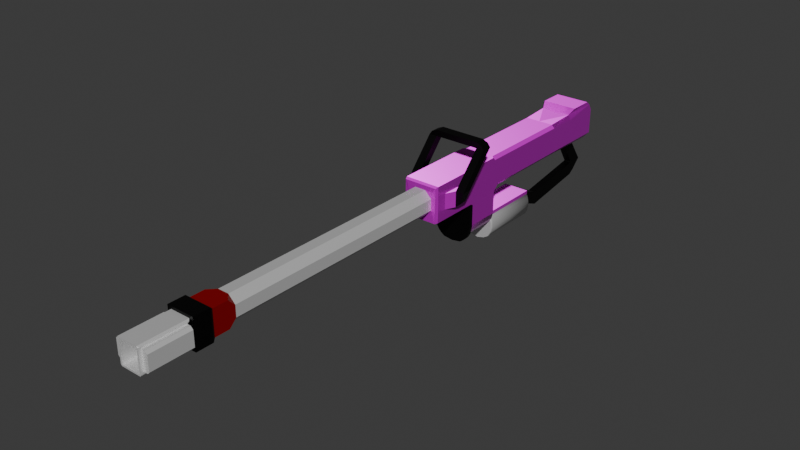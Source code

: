 # Source: gun.blend  (saved by Blender 4.0.36; exported with 4.5.12 LTS)
import bpy
from mathutils import Matrix  # noqa: F401  (used for matrix-valued properties, if any)

bpy.ops.wm.read_factory_settings(use_empty=True)
scene = bpy.context.scene
scene.name = 'Scene'

# ---- collections
col_collection = bpy.data.collections.new('Collection'); scene.collection.children.link(col_collection)

# ---- images (referenced by path relative to the original .blend; pixels are not part of the script)
import os
ASSET_DIR = os.environ.get("B2B_ASSET_DIR", "")  # directory of the original .blend (textures are referenced by path, not embedded)
HERE = os.path.dirname(os.path.abspath(__file__))  # packed textures are extracted next to this script under _unpacked/

def load_image(name, relpath, width, height, colorspace="sRGB"):
    """Load a texture the original file referenced (path relative to the .blend, or extracted next to this script)."""
    p = next((c for c in (os.path.join(HERE, relpath), os.path.join(ASSET_DIR, relpath)) if relpath and os.path.exists(c)), "")
    if p:
        img = bpy.data.images.load(p, check_existing=True)
        img.name = name
    else:  # same state as the original file: an image datablock whose file is absent (Cycles renders it pink)
        img = bpy.data.images.new(name, width, height)
        img.source = "FILE"
        img.filepath = "//" + (relpath or name)
    img.colorspace_settings.name = colorspace
    return img
img_jsp_v1_height_png = load_image('JSp_v1_height.png', 'JSp_v1_height.png', 1024, 1024, 'Non-Color')
img_jsp_v1_basecolor_png = load_image('JSp_v1_basecolor.png', 'JSp_v1_basecolor.png', 1024, 1024, 'sRGB')
img_jsp_v1_metallic_png = load_image('JSp_v1_metallic.png', 'JSp_v1_metallic.png', 1024, 1024, 'Non-Color')
img_jsp_v1_roughness_png = load_image('JSp_v1_roughness.png', 'JSp_v1_roughness.png', 1024, 1024, 'Non-Color')
img_jsp_v1_normal_png = load_image('JSp_v1_normal.png', 'JSp_v1_normal.png', 1024, 1024, 'Non-Color')
img_jsp_v1_emissive_png = load_image('JSp_v1_emissive.png', 'JSp_v1_emissive.png', 1024, 1024, 'sRGB')

# ---- materials (node trees are filled in below, after node groups)
mat_green = bpy.data.materials.new('green')
mat_green.use_transparent_shadow = False
mat_material = bpy.data.materials.new('Material')
mat_material.alpha_threshold = 0.0
mat_material.use_transparent_shadow = False
mat_material.roughness = 0.5
mat_material.line_color = (0.0, 0.0, 0.0, 1.0)
mat_black = bpy.data.materials.new('black')
mat_black.alpha_threshold = 0.0
mat_black.use_transparent_shadow = False
mat_black.roughness = 0.5
mat_black.line_color = (0.0, 0.0, 0.0, 1.0)
mat_red = bpy.data.materials.new('red')
mat_red.alpha_threshold = 0.0
mat_red.use_transparent_shadow = False
mat_red.roughness = 0.5
mat_red.line_color = (0.0, 0.0, 0.0, 1.0)

# ---- material node trees
mat_green.use_nodes = True; mat_green.node_tree.nodes.clear()
_N = mat_green.node_tree.nodes; _L = mat_green.node_tree.links
n0 = _N.new('ShaderNodeOutputMaterial'); n0.name = '매테리얼 출력'; n0.location = (300, 300)
n1 = _N.new('ShaderNodeBsdfPrincipled'); n1.name = '프린시플드 BSDF'; n1.location = (10, 300)
n1.inputs[3].default_value = 1.45
n2 = _N.new('ShaderNodeTexImage'); n2.name = '이미지 텍스처'; n2.location = (88, -1440)
n2.label = 'Displacement'
n2.image = img_jsp_v1_height_png
n3 = _N.new('ShaderNodeDisplacement'); n3.name = '변위'; n3.location = (110, -400)
n3.inputs[2].default_value = 1.0
n4 = _N.new('ShaderNodeTexImage'); n4.name = '이미지 텍스처.001'; n4.location = (88, -40)
n4.label = 'Base Color'
n4.image = img_jsp_v1_basecolor_png
n5 = _N.new('ShaderNodeTexImage'); n5.name = '이미지 텍스처.002'; n5.location = (88, -320)
n5.label = 'Metallic'
n5.image = img_jsp_v1_metallic_png
n6 = _N.new('ShaderNodeTexImage'); n6.name = '이미지 텍스처.003'; n6.location = (88, -600)
n6.label = 'Roughness'
n6.image = img_jsp_v1_roughness_png
n7 = _N.new('ShaderNodeTexImage'); n7.name = '이미지 텍스처.004'; n7.location = (88, -880)
n7.label = 'Normal'
n7.image = img_jsp_v1_normal_png
n8 = _N.new('ShaderNodeNormalMap'); n8.name = '노멀 맵'; n8.location = (-240, -340)
n9 = _N.new('ShaderNodeTexImage'); n9.name = '이미지 텍스처.005'; n9.location = (88, -1160)
n9.label = 'Emission Color'
n9.image = img_jsp_v1_emissive_png
n10 = _N.new('ShaderNodeMapping'); n10.name = '맵핑'; n10.location = (230, -40)
n11 = _N.new('NodeReroute'); n11.name = '경로 변경'; n11.location = (38, -831)
n11.width = 16
n11.socket_idname = 'NodeSocketVector'
n12 = _N.new('ShaderNodeTexCoord'); n12.name = '텍스처 좌표'; n12.location = (30, -40)
n13 = _N.new('NodeFrame'); n13.name = '프레임'; n13.location = (-1270, 340)
n13.label = 'Mapping'
n13.width = 400
n14 = _N.new('NodeFrame'); n14.name = '프레임.001'; n14.location = (-628, 540)
n14.label = 'Textures'
n14.width = 358
n2.parent = n14
n4.parent = n14
n5.parent = n14
n6.parent = n14
n7.parent = n14
n9.parent = n14
n10.parent = n13
n11.parent = n14
n12.parent = n13
_L.new(n1.outputs[0], n0.inputs[0])
_L.new(n2.outputs[0], n3.inputs[0])
_L.new(n3.outputs[0], n0.inputs[2])
_L.new(n4.outputs[0], n1.inputs[0])
_L.new(n5.outputs[0], n1.inputs[1])
_L.new(n6.outputs[0], n1.inputs[2])
_L.new(n7.outputs[0], n8.inputs[1])
_L.new(n8.outputs[0], n1.inputs[5])
_L.new(n9.outputs[0], n1.inputs[27])
_L.new(n11.outputs[0], n4.inputs[0])
_L.new(n11.outputs[0], n5.inputs[0])
_L.new(n11.outputs[0], n6.inputs[0])
_L.new(n11.outputs[0], n7.inputs[0])
_L.new(n11.outputs[0], n9.inputs[0])
_L.new(n11.outputs[0], n2.inputs[0])
_L.new(n10.outputs[0], n11.inputs[0])
_L.new(n12.outputs[2], n10.inputs[0])
n0.is_active_output = True
mat_material.use_nodes = True; mat_material.node_tree.nodes.clear()
_N = mat_material.node_tree.nodes; _L = mat_material.node_tree.links
n0 = _N.new('ShaderNodeOutputMaterial'); n0.name = 'Material Output'; n0.location = (300, 300)
n1 = _N.new('ShaderNodeBsdfPrincipled'); n1.name = 'Principled BSDF'; n1.location = (10, 300)
n1.inputs[1].default_value = 0.5026
n1.inputs[3].default_value = 1.45
_L.new(n1.outputs[0], n0.inputs[0])
n0.is_active_output = True
mat_black.use_nodes = True; mat_black.node_tree.nodes.clear()
_N = mat_black.node_tree.nodes; _L = mat_black.node_tree.links
n0 = _N.new('ShaderNodeOutputMaterial'); n0.name = 'Material Output'; n0.location = (300, 300)
n1 = _N.new('ShaderNodeBsdfPrincipled'); n1.name = 'Principled BSDF'; n1.location = (10, 300)
n1.inputs[0].default_value = (0.0, 0.0, 0.0, 1.0)
n1.inputs[1].default_value = 0.5026
n1.inputs[3].default_value = 1.45
_L.new(n1.outputs[0], n0.inputs[0])
n0.is_active_output = True
mat_red.use_nodes = True; mat_red.node_tree.nodes.clear()
_N = mat_red.node_tree.nodes; _L = mat_red.node_tree.links
n0 = _N.new('ShaderNodeOutputMaterial'); n0.name = 'Material Output'; n0.location = (300, 300)
n1 = _N.new('ShaderNodeBsdfPrincipled'); n1.name = 'Principled BSDF'; n1.location = (10, 300)
n1.inputs[0].default_value = (0.3771, 0.0, 0.001293, 1.0)
n1.inputs[1].default_value = 0.487
n1.inputs[3].default_value = 1.45
_L.new(n1.outputs[0], n0.inputs[0])
n0.is_active_output = True

# ---- world
world_world = bpy.data.worlds.new('World'); scene.world = world_world
world_world.use_nodes = True; world_world.node_tree.nodes.clear()
_N = world_world.node_tree.nodes; _L = world_world.node_tree.links
n0 = _N.new('ShaderNodeOutputWorld'); n0.name = 'World Output'; n0.location = (300, 300)
n1 = _N.new('ShaderNodeBackground'); n1.name = 'Background'; n1.location = (10, 300)
n1.inputs[0].default_value = (0.05088, 0.05088, 0.05088, 1.0)
_L.new(n1.outputs[0], n0.inputs[0])
n0.is_active_output = True
world_world.color = (0.05088, 0.05088, 0.05088)
world_world.use_sun_shadow = False
world_world.sun_shadow_jitter_overblur = 0.0

# ---- meshes
me_009 = bpy.data.meshes.new('큐브.009')
me_009.from_pydata([(0.0, -4.275, 1.0), (0.0, -4.275, -1.0), (0.0, 1.0, -1.0), (0.0, 1.0, 1.0), (0.0, -1.0, -1.0), (0.0, -1.0, 1.0), (0.0, -4.66, 1.0), (0.0, -4.66, -1.0), (1.0, -4.66, -1.0), (0.0, 2.671, 1.0), (0.0, 2.671, -1.0), (0.0, 4.868, 1.0), (0.0, 4.868, -1.0), (0.2194, -0.942, -2.558), (0.0, -0.942, -2.558), (0.7316, -4.416, -2.347), (0.0, -1.013, -2.558), (0.7316, -1.013, -2.347), (0.0, -1.013, -2.347), (0.0, -4.416, -2.347), (0.7316, -1.013, -2.558), (0.3902, -0.9726, -2.558), (0.7316, -4.613, -2.347), (0.7316, -4.613, -2.558), (0.7316, -4.416, -2.558), (0.0, -4.613, -2.347), (1.0, -7.237, 0.4428), (0.0, -6.68, 1.0), (0.0, -6.68, -1.0), (1.0, -7.237, -0.4428), (0.0, -4.66, -1.154), (1.0, -4.66, -1.154), (1.0, -6.68, -1.154), (0.0, -4.66, -1.66), (1.0, -4.66, -1.66), (1.0, -6.68, -1.66), (0.0, -4.66, -2.268), (1.0, -4.66, -2.268), (1.0, -6.68, -2.268), (0.0, -4.66, -3.193), (0.0, -6.68, -3.193), (1.0, -8.907, 0.4428), (0.0, -9.464, 1.0), (0.0, -9.464, -1.0), (1.0, -8.907, -0.4428), (1.0, -6.68, 1.0), (1.0, -6.68, -1.0), (1.0, -9.464, 1.0), (1.0, -9.464, -1.0), (1.248, -7.789, 0.4428), (1.248, -7.789, -0.4428), (1.248, -8.347, 0.4428), (1.248, -8.347, -0.4428), (0.0, -9.648, 0.6984), (0.0, -9.648, -0.6984), (0.9392, -9.619, 0.9271), (0.0, -9.619, 0.9271), (0.0, -9.648, -1.0), (0.9392, -9.648, -1.0), (0.2194, 3.625, -1.27), (0.2194, 4.384, -1.27), (0.0, 4.384, -1.27), (0.0, 3.625, -1.27), (0.0, 3.032, 1.386), (1.0, 3.032, 1.386), (0.0, 4.401, 1.386), (1.0, 4.401, 1.386), (0.2194, 4.868, -1.061), (0.0, 4.868, -1.061), (0.2194, 2.743, -1.061), (0.0, 2.743, -1.061), (0.2194, 3.59, -1.319), (0.0, 3.59, -1.319), (0.2194, 4.352, -1.319), (0.0, 4.352, -1.319), (0.4117, -4.66, -3.12), (0.4117, -6.68, -3.12), (0.6148, -4.66, -2.977), (0.6148, -6.68, -2.977), (0.9128, -4.66, -2.584), (0.7754, -4.66, -2.819), (0.7754, -6.68, -2.819), (0.9128, -6.68, -2.584), (0.8264, -4.275, 1.0), (1.0, -4.275, 0.8264), (1.0, -1.0, 0.8264), (0.8264, -1.0, 1.0), (1.0, 1.0, 0.8264), (0.8264, 1.0, 1.0), (1.0, -4.66, 0.8264), (0.8264, -4.66, 1.0), (1.0, -4.834, 1.0), (1.0, 2.671, 0.8264), (0.8508, 2.671, 1.089), (1.0, 4.658, 1.174), (1.0, 4.868, 0.8264), (0.8264, 4.868, 1.0), (0.6208, -4.275, -1.0), (1.0, -4.275, -0.6208), (1.0, -4.654, -1.0), (0.6208, -1.0, -1.0), (1.0, -1.0, -0.6208), (0.6208, 1.0, -1.0), (1.0, 1.0, -0.6208), (0.6209, 2.671, -1.011), (1.0, 2.671, -0.6208), (1.0, 4.868, -0.6208), (0.6219, 4.868, -1.029), (0.6208, 4.868, -1.0), (0.3117, -9.648, 0.6984), (0.6984, -9.648, 0.3117), (0.8132, -9.648, 0.7818), (0.6984, -9.648, -0.3117), (0.3117, -9.648, -0.6984), (0.9111, -9.648, -0.9719), (-1.0, -4.66, -1.0), (-0.2194, -0.942, -2.558), (-0.7316, -4.416, -2.347), (-0.7316, -1.013, -2.347), (-0.7316, -1.013, -2.558), (-0.3902, -0.9726, -2.558), (-0.7316, -4.613, -2.347), (-0.7316, -4.613, -2.558), (-0.7316, -4.416, -2.558), (-1.0, -7.237, 0.4428), (-1.0, -7.237, -0.4428), (-1.0, -4.66, -1.154), (-1.0, -6.68, -1.154), (-1.0, -4.66, -1.66), (-1.0, -6.68, -1.66), (-1.0, -4.66, -2.268), (-1.0, -6.68, -2.268), (-1.0, -8.907, 0.4428), (-1.0, -8.907, -0.4428), (-1.0, -6.68, 1.0), (-1.0, -6.68, -1.0), (-1.0, -9.464, 1.0), (-1.0, -9.464, -1.0), (-1.248, -7.789, 0.4428), (-1.248, -7.789, -0.4428), (-1.248, -8.347, 0.4428), (-1.248, -8.347, -0.4428), (-0.9392, -9.619, 0.9271), (-0.9392, -9.648, -1.0), (-0.2194, 3.625, -1.27), (-0.2194, 4.384, -1.27), (-1.0, 3.032, 1.386), (-1.0, 4.401, 1.386), (-0.2194, 4.868, -1.061), (-0.2194, 2.743, -1.061), (-0.2194, 3.59, -1.319), (-0.2194, 4.352, -1.319), (-0.4117, -4.66, -3.12), (-0.4117, -6.68, -3.12), (-0.6148, -4.66, -2.977), (-0.6148, -6.68, -2.977), (-0.9128, -4.66, -2.584), (-0.7754, -4.66, -2.819), (-0.7754, -6.68, -2.819), (-0.9128, -6.68, -2.584), (-1.0, -6.914, -1.0), (-1.0, -6.914, -1.154), (-1.108, -6.68, -1.0), (-1.108, -6.68, -1.154), (-1.108, -6.914, -1.0), (-1.108, -6.914, -1.154), (-0.8264, -4.275, 1.0), (-1.0, -4.275, 0.8264), (-1.0, -1.0, 0.8264), (-0.8264, -1.0, 1.0), (-1.0, 1.0, 0.8264), (-0.8264, 1.0, 1.0), (-1.0, -4.66, 0.8264), (-0.8264, -4.66, 1.0), (-1.0, -4.834, 1.0), (-1.0, 2.671, 0.8264), (-0.8508, 2.671, 1.089), (-1.0, 4.658, 1.174), (-1.0, 4.868, 0.8264), (-0.8264, 4.868, 1.0), (-0.6208, -4.275, -1.0), (-1.0, -4.275, -0.6208), (-1.0, -4.654, -1.0), (-0.6208, -1.0, -1.0), (-1.0, -1.0, -0.6208), (-0.6208, 1.0, -1.0), (-1.0, 1.0, -0.6208), (-0.6209, 2.671, -1.011), (-1.0, 2.671, -0.6208), (-1.0, 4.868, -0.6208), (-0.6219, 4.868, -1.029), (-0.6208, 4.868, -1.0), (-0.3117, -9.648, 0.6984), (-0.6984, -9.648, 0.3117), (-0.8132, -9.648, 0.7818), (-0.6984, -9.648, -0.3117), (-0.3117, -9.648, -0.6984), (-0.9111, -9.648, -0.9719), (-1.0, -1.0, 0.8264), (-1.0, 1.0, 0.8264), (-1.0, 1.0, -0.6208), (-1.0, -1.0, -0.6208), (0.0, -9.648, 0.6984), (0.0, -9.648, -0.6984), (0.0, -22.69, 0.6984), (0.0, -22.69, -0.6984), (0.3117, -9.648, 0.6984), (0.6984, -9.648, 0.3117), (0.6984, -9.648, -0.3117), (0.3117, -9.648, -0.6984), (0.6984, -22.69, 0.3117), (0.3117, -22.69, 0.6984), (0.3117, -22.69, -0.6984), (0.6984, -22.69, -0.3117), (-0.3117, -9.648, 0.6984), (-0.6984, -9.648, 0.3117), (-0.6984, -9.648, -0.3117), (-0.3117, -9.648, -0.6984), (-0.6984, -22.69, 0.3117), (-0.3117, -22.69, 0.6984), (-0.3117, -22.69, -0.6984), (-0.6984, -22.69, -0.3117), (0.6984, -23.91, 0.6984), (0.0, -23.91, 0.6984), (0.0, -23.91, -0.6984), (0.6984, -23.91, -0.6984), (0.7728, -24.05, 0.8471), (0.0, -24.05, 0.8471), (0.0, -24.05, -0.8471), (0.7728, -24.05, -0.8471), (0.63, -25.17, 0.5397), (0.0, -25.0, 0.7044), (0.0, -25.0, -0.7044), (0.63, -25.17, -0.5397), (0.7728, -25.0, 0.8471), (0.0, -25.0, 0.8471), (0.0, -25.0, -0.8471), (0.7728, -25.0, -0.8471), (0.5526, -25.0, 0.7044), (0.63, -25.08, 0.6269), (0.63, -25.0, 0.6269), (0.6847, -25.0, 0.7591), (0.63, -25.07, -0.6363), (0.5619, -25.0, -0.7044), (0.6781, -25.0, -0.7525), (0.63, -25.0, -0.6363), (-0.6984, -23.91, 0.6984), (-0.6984, -23.91, -0.6984), (-0.7728, -24.05, 0.8471), (-0.7728, -24.05, -0.8471), (-0.63, -25.17, 0.5397), (-0.63, -25.17, -0.5397), (-0.7728, -25.0, 0.8471), (-0.7728, -25.0, -0.8471), (-0.5526, -25.0, 0.7044), (-0.63, -25.08, 0.6269), (-0.63, -25.0, 0.6269), (-0.6847, -25.0, 0.7591), (-0.63, -25.07, -0.6363), (-0.5619, -25.0, -0.7044), (-0.6781, -25.0, -0.7525), (-0.63, -25.0, -0.6363), (0.63, -25.17, 0.5397), (0.0, -25.0, 0.7044), (0.0, -25.0, -0.7044), (0.63, -25.17, -0.5397), (0.63, -27.47, 0.5397), (0.0, -27.63, 0.6208), (0.0, -27.63, -0.6208), (0.63, -27.47, -0.5397), (0.5464, -27.63, 0.6208), (0.5464, -27.63, -0.6208), (0.0, -27.63, 0.7044), (0.0, -27.63, -0.7044), (0.5526, -25.0, 0.7044), (0.63, -25.08, 0.6269), (0.63, -27.56, 0.6269), (0.5526, -27.63, 0.7044), (0.5752, -27.63, 0.6496), (0.63, -27.63, 0.6269), (0.63, -25.07, -0.6363), (0.5619, -25.0, -0.7044), (0.5619, -27.63, -0.7044), (0.63, -27.57, -0.6363), (0.63, -27.63, -0.6363), (0.5818, -27.63, -0.6562), (0.9561, -25.17, -0.4293), (0.8457, -25.17, -0.5397), (0.8457, -27.47, -0.5397), (0.9561, -27.47, -0.4293), (0.8158, -25.17, 0.5397), (0.9561, -25.17, 0.3994), (0.9561, -27.47, 0.3994), (0.8158, -27.47, 0.5397), (0.5464, -25.94, 0.6208), (0.0, -25.94, 0.6208), (0.0, -25.94, -0.6208), (0.5464, -25.94, -0.6208), (-0.63, -25.17, 0.5397), (-0.63, -25.17, -0.5397), (-0.63, -27.47, 0.5397), (-0.63, -27.47, -0.5397), (-0.5464, -27.63, 0.6208), (-0.5464, -27.63, -0.6208), (-0.5526, -25.0, 0.7044), (-0.63, -25.08, 0.6269), (-0.63, -27.56, 0.6269), (-0.5526, -27.63, 0.7044), (-0.5752, -27.63, 0.6496), (-0.63, -27.63, 0.6269), (-0.63, -25.07, -0.6363), (-0.5619, -25.0, -0.7044), (-0.5619, -27.63, -0.7044), (-0.63, -27.57, -0.6363), (-0.63, -27.63, -0.6363), (-0.5818, -27.63, -0.6562), (-0.9561, -25.17, -0.4293), (-0.8457, -25.17, -0.5397), (-0.8457, -27.47, -0.5397), (-0.9561, -27.47, -0.4293), (-0.8158, -25.17, 0.5397), (-0.9561, -25.17, 0.3994), (-0.9561, -27.47, 0.3994), (-0.8158, -27.47, 0.5397), (-0.5464, -25.94, 0.6208), (-0.5464, -25.94, -0.6208), (0.0, -22.69, 0.6984), (0.0, -22.69, -0.6984), (0.6984, -23.91, 0.6984), (0.0, -23.91, 0.6984), (0.0, -23.91, -0.6984), (0.6984, -23.91, -0.6984), (0.6984, -22.69, 0.3117), (0.3117, -22.69, 0.6984), (0.6984, -23.08, 0.6984), (0.3117, -22.69, -0.6984), (0.6984, -22.69, -0.3117), (0.6984, -23.08, -0.6984), (-0.6984, -23.91, 0.6984), (-0.6984, -23.91, -0.6984), (-0.6984, -22.69, 0.3117), (-0.3117, -22.69, 0.6984), (-0.6984, -23.08, 0.6984), (-0.3117, -22.69, -0.6984), (-0.6984, -22.69, -0.3117), (-0.6984, -23.08, -0.6984), (-1.248, -7.789, 0.4428), (-1.248, -8.347, 0.4428), (-1.26, -6.194, 2.248), (-1.26, -6.752, 2.248), (1.248, -7.789, 0.4428), (1.248, -7.789, -0.4428), (1.248, -8.347, 0.4428), (1.248, -8.347, -0.4428), (1.718, -7.789, 0.4428), (1.452, -7.789, -0.2354), (1.718, -8.347, 0.4428), (1.452, -8.347, -0.2354), (1.26, -6.194, 2.248), (1.26, -6.752, 2.248), (1.718, -6.194, 2.248), (1.718, -6.752, 2.248), (1.26, -6.194, 2.58), (1.26, -6.752, 2.58), (1.567, -6.194, 2.452), (1.567, -6.752, 2.452), (0.9124, -6.194, 2.248), (0.9124, -6.752, 2.248), (0.9124, -6.194, 2.58), (0.9124, -6.752, 2.58), (0.0, -6.194, 2.248), (0.0, -6.752, 2.248), (0.0, -6.194, 2.58), (0.0, -6.752, 2.58), (-1.248, -7.789, 0.4428), (-1.248, -7.789, -0.4428), (-1.248, -8.347, 0.4428), (-1.248, -8.347, -0.4428), (-1.718, -7.789, 0.4428), (-1.452, -7.789, -0.2354), (-1.718, -8.347, 0.4428), (-1.452, -8.347, -0.2354), (-1.26, -6.194, 2.248), (-1.26, -6.752, 2.248), (-1.718, -6.194, 2.248), (-1.718, -6.752, 2.248), (-1.26, -6.194, 2.58), (-1.26, -6.752, 2.58), (-1.567, -6.194, 2.452), (-1.567, -6.752, 2.452), (-0.9124, -6.194, 2.248), (-0.9124, -6.752, 2.248), (-0.9124, -6.194, 2.58), (-0.9124, -6.752, 2.58), (1.0, -6.68, -1.154), (1.0, -6.68, -1.0), (1.0, -6.68, -1.154), (1.0, -6.68, -1.66), (1.0, -6.68, -2.268), (0.0, -6.68, -3.193), (0.4117, -6.68, -3.12), (0.6148, -6.68, -2.977), (0.9128, -6.68, -2.584), (0.7754, -6.68, -2.819), (0.0, -6.914, -1.0), (1.0, -6.914, -1.0), (0.0, -6.914, -1.154), (1.0, -6.914, -1.154), (0.0, -6.914, -2.268), (1.0, -6.914, -2.268), (1.0, -6.914, -1.154), (1.0, -6.914, -1.66), (0.0, -6.914, -1.66), (0.0, -6.914, -1.154), (0.0, -6.914, -3.193), (0.4117, -6.914, -3.12), (0.6148, -6.914, -2.977), (0.9128, -6.914, -2.584), (0.7754, -6.914, -2.819), (1.108, -6.68, -1.0), (1.108, -6.68, -1.154), (1.108, -6.68, -1.154), (1.108, -6.68, -1.66), (1.108, -6.68, -2.268), (1.108, -6.914, -1.0), (1.108, -6.914, -1.154), (1.108, -6.914, -1.154), (1.108, -6.914, -1.66), (1.108, -6.914, -2.268), (0.519, -6.68, -3.227), (0.0, -6.68, -3.301), (0.7221, -6.68, -3.085), (1.02, -6.68, -2.692), (0.8827, -6.68, -2.926), (0.519, -6.914, -3.227), (0.0, -6.914, -3.301), (0.7221, -6.914, -3.085), (1.02, -6.914, -2.692), (0.8827, -6.914, -2.926), (-1.0, -6.68, -1.154), (-1.0, -6.68, -1.0), (-1.0, -6.68, -1.154), (-1.0, -6.68, -1.66), (-1.0, -6.68, -2.268), (-0.4117, -6.68, -3.12), (-0.6148, -6.68, -2.977), (-0.9128, -6.68, -2.584), (-0.7754, -6.68, -2.819), (-1.0, -6.914, -1.0), (-1.0, -6.914, -1.154), (-1.0, -6.914, -2.268), (-1.0, -6.914, -1.154), (-1.0, -6.914, -1.66), (-0.4117, -6.914, -3.12), (-0.6148, -6.914, -2.977), (-0.9128, -6.914, -2.584), (-0.7754, -6.914, -2.819), (-1.108, -6.68, -1.0), (-1.108, -6.68, -1.154), (-1.108, -6.68, -1.154), (-1.108, -6.68, -1.66), (-1.108, -6.68, -2.268), (-1.108, -6.914, -1.0), (-1.108, -6.914, -1.154), (-1.108, -6.914, -1.154), (-1.108, -6.914, -1.66), (-1.108, -6.914, -2.268), (-0.519, -6.68, -3.227), (-0.7221, -6.68, -3.085), (-1.02, -6.68, -2.692), (-0.8827, -6.68, -2.926), (-0.519, -6.914, -3.227), (-0.7221, -6.914, -3.085), (-1.02, -6.914, -2.692), (-0.8827, -6.914, -2.926), (0.2194, -0.942, -2.549), (0.2194, -0.942, -3.304), (0.0, -0.942, -3.304), (0.0, -1.013, -4.042), (0.0, -4.416, -4.042), (0.7316, -1.013, -2.549), (0.7899, -4.613, -2.709), (0.3902, -0.9726, -2.549), (0.0, -4.613, -4.042), (0.3902, -0.9421, -3.512), (0.7316, -4.613, -2.549), (0.7316, -4.416, -2.549), (0.0, -4.613, -2.549), (0.7899, -1.013, -2.709), (0.8456, -1.013, -2.883), (0.4646, -0.9947, -2.969), (0.8659, -1.013, -3.24), (0.8149, -1.013, -3.505), (0.4918, -0.9947, -3.341), (0.6881, -1.013, -3.776), (0.4013, -1.013, -3.949), (0.3763, -0.9947, -3.63), (0.8456, -4.416, -2.883), (0.7899, -4.416, -2.709), (0.4013, -4.416, -3.949), (0.6881, -4.416, -3.776), (0.8149, -4.416, -3.505), (0.8659, -4.416, -3.24), (0.8456, -4.613, -2.883), (0.6881, -4.613, -3.776), (0.4013, -4.613, -3.949), (0.8659, -4.613, -3.24), (0.8149, -4.613, -3.505), (-0.2194, -0.942, -2.549), (-0.2194, -0.942, -3.304), (-0.7316, -1.013, -2.549), (-0.7899, -4.613, -2.709), (-0.3902, -0.9726, -2.549), (-0.3902, -0.9421, -3.512), (-0.7316, -4.613, -2.549), (-0.7316, -4.416, -2.549), (-0.7899, -1.013, -2.709), (-0.8456, -1.013, -2.883), (-0.4646, -0.9947, -2.969), (-0.8659, -1.013, -3.24), (-0.8149, -1.013, -3.505), (-0.4918, -0.9947, -3.341), (-0.6881, -1.013, -3.776), (-0.4013, -1.013, -3.949), (-0.3763, -0.9947, -3.63), (-0.8456, -4.416, -2.883), (-0.7899, -4.416, -2.709), (-0.4013, -4.416, -3.949), (-0.6881, -4.416, -3.776), (-0.8149, -4.416, -3.505), (-0.8659, -4.416, -3.24), (-0.8456, -4.613, -2.883), (-0.6881, -4.613, -3.776), (-0.4013, -4.613, -3.949), (-0.8659, -4.613, -3.24), (-0.8149, -4.613, -3.505), (0.2194, 4.355, -2.6), (0.0, 4.355, -2.6), (0.2194, 5.198, -2.6), (0.0, 5.198, -2.6), (0.2194, 4.355, -3.348), (0.0, 4.355, -3.348), (0.2194, 4.676, -3.115), (0.0, 4.676, -3.115), (0.2194, 0.6517, -3.195), (0.0, 0.6517, -3.195), (0.2194, 0.6517, -3.943), (0.0, 0.6517, -3.943), (0.2194, -0.942, -2.558), (0.0, -0.942, -2.558), (0.2194, -0.942, -3.306), (0.0, -0.942, -3.306), (0.2194, 4.38, -2.566), (0.2194, 5.22, -2.566), (0.0, 5.22, -2.566), (0.2194, 5.22, -2.566), (0.2194, 4.352, -1.319), (0.0, 5.22, -2.566), (0.0, 4.352, -1.319), (0.0, 3.59, -1.319), (0.2194, 3.59, -1.319), (0.2194, 4.38, -2.566), (0.0, 4.38, -2.566), (-0.2194, 4.355, -2.6), (-0.2194, 5.198, -2.6), (-0.2194, 4.355, -3.348), (-0.2194, 4.676, -3.115), (-0.2194, 0.6517, -3.195), (-0.2194, 0.6517, -3.943), (-0.2194, -0.942, -2.558), (-0.2194, -0.942, -3.306), (-0.2194, 5.22, -2.566), (-0.2194, 5.22, -2.566), (-0.2194, 4.352, -1.319), (-0.2194, 3.59, -1.319), (-0.2194, 4.38, -2.566)], [], [(103, 87, 85, 101), (104, 10, 70, 69), (3, 88, 93, 9), (83, 0, 6, 90), (102, 2, 10, 104), (1, 97, 99, 8, 7), (2, 102, 100, 4), (4, 100, 97, 1), (99, 98, 84, 89, 8), (88, 3, 5, 86), (93, 94, 66, 64), (87, 103, 105, 92), (91, 90, 6, 27, 45), (13, 14, 16, 20, 21), (17, 18, 19, 15), (24, 15, 22, 23), (20, 16, 18, 17), (24, 20, 17, 15), (15, 19, 25, 22), (44, 29, 50, 52), (8, 89, 91, 45, 46), (9, 93, 64, 63), (8, 46, 32, 31), (7, 8, 31, 30), (30, 31, 34, 33), (31, 32, 35, 34), (33, 34, 37, 36), (34, 35, 38, 37), (39, 75, 76, 40), (47, 42, 56, 55), (28, 46, 48, 43), (45, 27, 42, 47), (26, 29, 46, 45), (44, 41, 47, 48), (41, 26, 45, 47), (29, 44, 48, 46), (41, 44, 52, 51), (26, 41, 51, 49), (29, 26, 49, 50), (48, 47, 55, 58), (43, 48, 58, 57), (53, 109, 111, 55, 56), (111, 110, 112, 114, 58, 55), (114, 113, 54, 57, 58), (69, 70, 62, 59), (68, 67, 60, 61), (67, 69, 59, 60), (63, 64, 66, 65), (94, 96, 11, 65, 66), (107, 104, 69, 67), (12, 108, 107, 67, 68), (12, 11, 96, 95, 106, 108), (92, 105, 106, 95), (59, 62, 72, 71), (61, 60, 73, 74), (60, 59, 71, 73), (76, 75, 77, 78), (37, 38, 82, 79), (80, 81, 78, 77), (79, 82, 81, 80), (36, 37, 79, 80, 77, 75, 39), (89, 90, 91), (94, 95, 96), (84, 85, 86, 83), (88, 86, 85, 87), (89, 84, 83, 90), (87, 92, 93, 88), (94, 93, 92, 95), (86, 5, 0, 83), (97, 98, 99), (106, 107, 108), (101, 98, 97, 100), (100, 102, 103, 101), (105, 103, 102, 104), (104, 107, 106, 105), (101, 85, 84, 98), (109, 110, 111), (112, 113, 114), (187, 149, 70, 10), (3, 9, 176, 171), (166, 173, 6, 0), (185, 187, 10, 2), (1, 7, 115, 182, 180), (2, 4, 183, 185), (4, 1, 180, 183), (182, 115, 172, 167, 181), (171, 169, 5, 3), (176, 146, 147, 177), (170, 175, 188, 186), (174, 134, 27, 6, 173), (116, 120, 119, 16, 14), (118, 117, 19, 18), (123, 122, 121, 117), (119, 118, 18, 16), (123, 117, 118, 119), (117, 121, 25, 19), (133, 141, 139, 125), (115, 135, 134, 174, 172), (9, 63, 146, 176), (115, 126, 127, 135), (7, 30, 126, 115), (30, 33, 128, 126), (126, 128, 129, 127), (33, 36, 130, 128), (128, 130, 131, 129), (39, 40, 153, 152), (136, 142, 56, 42), (28, 43, 137, 135), (134, 136, 42, 27), (124, 134, 135, 125), (133, 137, 136, 132), (132, 136, 134, 124), (125, 135, 137, 133), (132, 140, 141, 133), (124, 138, 140, 132), (125, 139, 138, 124), (137, 143, 142, 136), (43, 57, 143, 137), (53, 56, 142, 194, 192), (194, 142, 143, 197, 195, 193), (197, 143, 57, 54, 196), (149, 144, 62, 70), (68, 61, 145, 148), (148, 145, 144, 149), (63, 65, 147, 146), (177, 147, 65, 11, 179), (190, 148, 149, 187), (12, 68, 148, 190, 191), (12, 191, 189, 178, 179, 11), (175, 178, 189, 188), (144, 150, 72, 62), (61, 74, 151, 145), (145, 151, 150, 144), (153, 155, 154, 152), (130, 156, 159, 131), (157, 154, 155, 158), (156, 157, 158, 159), (36, 39, 152, 154, 157, 156, 130), (135, 162, 164, 160), (161, 165, 163, 127), (172, 174, 173), (177, 179, 178), (167, 166, 169, 168), (171, 170, 168, 169), (172, 173, 166, 167), (170, 171, 176, 175), (177, 178, 175, 176), (169, 166, 0, 5), (180, 182, 181), (189, 191, 190), (184, 183, 180, 181), (183, 184, 186, 185), (188, 187, 185, 186), (187, 188, 189, 190), (184, 181, 167, 168), (192, 194, 193), (195, 197, 196), (200, 201, 198, 199), (208, 207, 210, 213), (203, 209, 212, 205), (210, 207, 206, 211), (212, 209, 208, 213), (206, 202, 204, 211), (216, 221, 218, 215), (203, 205, 220, 217), (218, 219, 214, 215), (220, 221, 216, 217), (214, 219, 204, 202), (226, 227, 235, 234), (222, 223, 227, 226), (225, 222, 226, 229), (224, 225, 229, 228), (229, 226, 234, 237), (228, 229, 237, 236), (241, 240, 245, 244, 237, 234), (231, 238, 241, 234, 235), (244, 243, 232, 236, 237), (230, 233, 242, 245, 240, 239), (238, 239, 240, 241), (242, 243, 244, 245), (248, 252, 235, 227), (246, 248, 227, 223), (247, 249, 248, 246), (224, 228, 249, 247), (249, 253, 252, 248), (228, 236, 253, 249), (257, 252, 253, 260, 261, 256), (231, 235, 252, 257, 254), (260, 253, 236, 232, 259), (250, 255, 256, 261, 258, 251), (254, 257, 256, 255), (258, 261, 260, 259), (266, 262, 275, 276), (271, 268, 273, 282, 285), (265, 269, 283, 280), (267, 270, 278, 277, 272), (269, 266, 276, 279, 284, 283), (269, 265, 287, 288), (262, 266, 293, 290), (270, 271, 285, 284, 279, 278), (276, 277, 278, 279), (276, 275, 274, 277), (274, 263, 272, 277), (282, 283, 284, 285), (282, 281, 280, 283), (264, 281, 282, 273), (288, 287, 286, 289), (266, 269, 288, 289, 292, 293), (292, 291, 290, 293), (286, 291, 292, 289), (270, 267, 295, 294), (271, 270, 294, 297), (268, 271, 297, 296), (300, 306, 305, 298), (303, 315, 312, 273, 268), (299, 310, 313, 301), (267, 272, 307, 308, 302), (301, 313, 314, 309, 306, 300), (301, 318, 317, 299), (299, 317, 316, 321, 320, 298), (298, 320, 323, 300), (302, 308, 309, 314, 315, 303), (306, 309, 308, 307), (306, 307, 304, 305), (304, 307, 272, 263), (312, 315, 314, 313), (312, 313, 310, 311), (264, 273, 312, 311), (318, 319, 316, 317), (300, 323, 322, 319, 318, 301), (322, 323, 320, 321), (316, 319, 322, 321), (302, 324, 295, 267), (303, 325, 324, 302), (268, 296, 325, 303), (334, 333, 326, 329, 328), (327, 335, 337, 331, 330), (337, 336, 332, 334, 328, 331), (332, 333, 334), (335, 336, 337), (342, 338, 329, 326, 341), (327, 330, 339, 345, 343), (345, 339, 338, 342, 340, 344), (340, 342, 341), (343, 345, 344), (346, 348, 349, 347), (356, 354, 360, 361), (355, 354, 356, 357), (351, 350, 354, 355), (353, 351, 355, 357), (352, 353, 357, 356), (360, 358, 362, 364), (350, 352, 359, 358), (354, 350, 358, 360), (352, 356, 361, 359), (362, 363, 365, 364), (361, 360, 364, 365), (359, 361, 365, 363), (362, 358, 366, 368), (366, 367, 371, 370), (363, 362, 368, 369), (359, 363, 369, 367), (358, 359, 367, 366), (367, 369, 373, 371), (369, 368, 372, 373), (368, 366, 370, 372), (380, 385, 384, 378), (379, 381, 380, 378), (375, 379, 378, 374), (377, 381, 379, 375), (376, 380, 381, 377), (384, 388, 386, 382), (378, 384, 382, 374), (376, 383, 385, 380), (386, 388, 389, 387), (385, 389, 388, 384), (383, 387, 389, 385), (386, 392, 390, 382), (390, 370, 371, 391), (387, 393, 392, 386), (383, 391, 393, 387), (382, 390, 391, 383), (391, 371, 373, 393), (393, 373, 372, 392), (392, 372, 370, 390), (400, 401, 431, 429), (405, 404, 406, 407), (410, 413, 412, 411), (411, 412, 408, 409), (409, 408, 414, 415, 416, 418, 417), (417, 418, 438, 437), (402, 398, 423, 432), (411, 409, 428, 427), (422, 421, 426, 427), (423, 422, 427, 428), (420, 419, 424, 425), (398, 397, 422, 423), (410, 411, 427, 426), (394, 395, 419, 420), (405, 407, 425, 424), (397, 396, 421, 422), (429, 431, 436, 434), (430, 429, 434, 435), (433, 432, 437, 438), (431, 433, 438, 436), (432, 423, 428, 437), (418, 416, 436, 438), (403, 402, 432, 433), (415, 414, 435, 434), (409, 417, 437, 428), (401, 403, 433, 431), (416, 415, 434, 436), (399, 400, 429, 430), (444, 467, 468, 445), (448, 449, 406, 404), (451, 452, 412, 413), (452, 450, 408, 412), (450, 455, 456, 454, 453, 414, 408), (455, 473, 474, 456), (446, 469, 461, 443), (452, 465, 466, 450), (460, 465, 464, 459), (461, 466, 465, 460), (458, 463, 462, 457), (443, 461, 460, 442), (451, 464, 465, 452), (439, 458, 457, 440), (448, 462, 463, 449), (442, 460, 459, 441), (467, 471, 472, 468), (430, 435, 471, 467), (470, 474, 473, 469), (468, 472, 474, 470), (469, 473, 466, 461), (456, 474, 472, 454), (447, 470, 469, 446), (453, 471, 435, 414), (450, 466, 473, 455), (445, 468, 470, 447), (454, 472, 471, 453), (399, 430, 467, 444), (476, 475, 482, 490, 489, 491, 493, 484), (503, 481, 485, 487, 483, 505, 504, 507, 506), (493, 492, 494, 496, 484), (478, 495, 499, 479), (491, 489, 497, 502), (500, 494, 492, 501), (480, 488, 490, 482), (477, 476, 484, 496, 495, 478), (488, 489, 490), (491, 492, 493), (494, 495, 496), (497, 489, 488, 498), (499, 495, 494, 500), (491, 502, 501, 492), (498, 488, 480, 486), (502, 497, 503, 506), (499, 500, 504, 505), (500, 501, 507, 504), (497, 498, 481, 503), (501, 502, 506, 507), (479, 499, 505, 483), (498, 486, 485, 481), (509, 513, 521, 519, 517, 518, 512, 508), (531, 534, 535, 532, 533, 483, 487, 514, 511), (521, 513, 524, 522, 520), (478, 479, 527, 523), (519, 530, 525, 517), (528, 529, 520, 522), (510, 512, 518, 516), (477, 478, 523, 524, 513, 509), (516, 518, 517), (519, 521, 520), (522, 524, 523), (525, 526, 516, 517), (527, 528, 522, 523), (519, 520, 529, 530), (526, 515, 510, 516), (530, 534, 531, 525), (527, 533, 532, 528), (528, 532, 535, 529), (525, 531, 511, 526), (529, 535, 534, 530), (479, 483, 533, 527), (526, 511, 514, 515), (553, 552, 536, 538), (554, 553, 538, 539), (540, 541, 543, 542), (539, 538, 542, 543), (538, 536, 540, 542), (541, 540, 546, 547), (540, 536, 544, 546), (536, 537, 545, 544), (544, 545, 549, 548), (546, 544, 548, 550), (547, 546, 550, 551), (560, 559, 562, 561), (558, 556, 555, 557), (556, 560, 561, 555), (554, 539, 564, 571), (565, 566, 543, 541), (539, 543, 566, 564), (564, 566, 565, 563), (541, 547, 568, 565), (565, 568, 567, 563), (563, 567, 545, 537), (567, 569, 549, 545), (568, 570, 569, 567), (547, 551, 570, 568), (574, 575, 562, 559), (558, 557, 572, 573), (573, 572, 575, 574), (564, 563, 575, 572), (537, 536, 561, 562, 575, 563)])
me_009.polygons.foreach_set('use_smooth', [0, 0, 0, 0, 0, 0, 0, 0, 0, 0, 0, 0, 0, 0, 0, 0, 0, 0, 0, 0, 0, 0, 0, 0, 0, 0, 0, 0, 1, 0, 0, 0, 0, 0, 0, 0, 0, 0, 0, 0, 0, 0, 0, 0, 0, 0, 0, 0, 0, 0, 0, 0, 0, 0, 0, 0, 1, 1, 1, 1, 0, 0, 0, 0, 0, 0, 0, 0, 0, 0, 0, 0, 0, 0, 0, 0, 0, 0, 0, 0, 0, 0, 0, 0, 0, 0, 0, 0, 0, 0, 0, 0, 0, 0, 0, 0, 0, 0, 0, 0, 0, 0, 0, 0, 0, 1, 0, 0, 0, 0, 0, 0, 0, 0, 0, 0, 0, 0, 0, 0, 0, 0, 0, 0, 0, 0, 0, 0, 0, 0, 0, 0, 0, 1, 1, 1, 1, 0, 0, 0, 0, 0, 0, 0, 0, 0, 0, 0, 0, 0, 0, 0, 0, 0, 0, 0, 0, 0, 0, 0, 0, 0, 0, 0, 0, 0, 0, 0, 0, 0, 0, 0, 0, 0, 0, 0, 0, 0, 0, 0, 0, 0, 0, 0, 0, 0, 0, 0, 0, 0, 0, 0, 0, 0, 0, 0, 0, 0, 0, 0, 0, 0, 0, 0, 0, 0, 0, 0, 0, 0, 0, 0, 0, 0, 0, 0, 0, 0, 0, 0, 0, 0, 0, 0, 0, 0, 0, 0, 0, 0, 0, 0, 0, 0, 0, 0, 0, 0, 0, 0, 0, 0, 0, 0, 0, 0, 0, 0, 0, 0, 0, 0, 0, 0, 0, 0, 0, 0, 0, 0, 0, 0, 0, 0, 0, 0, 0, 0, 0, 0, 0, 0, 0, 0, 0, 0, 0, 0, 0, 0, 0, 0, 0, 0, 0, 0, 0, 0, 0, 0, 0, 0, 0, 0, 0, 0, 0, 0, 0, 0, 0, 0, 0, 0, 0, 0, 0, 0, 0, 0, 0, 0, 0, 0, 0, 0, 0, 0, 0, 0, 0, 0, 0, 0, 0, 0, 0, 0, 0, 0, 0, 0, 0, 0, 0, 0, 0, 0, 0, 0, 0, 0, 0, 0, 1, 1, 1, 0, 0, 0, 0, 0, 1, 1, 1, 1, 1, 1, 1, 1, 1, 1, 1, 0, 0, 0, 1, 1, 1, 0, 0, 0, 0, 0, 1, 1, 1, 1, 1, 1, 1, 1, 1, 1, 1, 0, 0, 0, 0, 0, 0, 0, 0, 0, 0, 0, 0, 0, 0, 0, 0, 0, 0, 0, 0, 0, 0, 0, 0, 0, 0, 0, 0, 0])
me_009.polygons.foreach_set('material_index', [0, 0, 0, 0, 0, 0, 0, 0, 0, 0, 0, 0, 0, 0, 0, 0, 0, 0, 0, 0, 0, 0, 0, 0, 0, 0, 0, 0, 0, 0, 0, 0, 0, 0, 0, 0, 0, 0, 0, 0, 0, 0, 0, 0, 0, 0, 0, 0, 0, 0, 0, 0, 0, 0, 0, 0, 0, 0, 0, 0, 0, 0, 0, 0, 0, 0, 0, 0, 0, 0, 0, 0, 0, 0, 0, 0, 0, 0, 0, 0, 0, 0, 0, 0, 0, 0, 0, 0, 0, 0, 0, 0, 0, 0, 0, 0, 0, 0, 0, 0, 0, 0, 0, 0, 0, 0, 0, 0, 0, 0, 0, 0, 0, 0, 0, 0, 0, 0, 0, 0, 0, 0, 0, 0, 0, 0, 0, 0, 0, 0, 0, 0, 0, 0, 0, 0, 0, 0, 0, 0, 0, 0, 0, 0, 0, 0, 0, 0, 0, 0, 0, 0, 0, 0, 0, 0, 0, 0, 1, 1, 1, 1, 1, 1, 1, 1, 1, 1, 2, 2, 2, 2, 2, 2, 2, 2, 2, 2, 2, 2, 2, 2, 2, 2, 2, 2, 2, 2, 2, 2, 2, 2, 1, 1, 1, 1, 1, 1, 1, 1, 1, 1, 1, 1, 1, 1, 1, 1, 1, 1, 1, 1, 1, 1, 1, 1, 1, 1, 1, 1, 1, 1, 1, 1, 1, 1, 1, 1, 1, 1, 1, 1, 1, 1, 1, 3, 3, 3, 3, 3, 3, 3, 3, 3, 3, 2, 2, 2, 2, 2, 2, 2, 2, 2, 2, 2, 2, 2, 2, 2, 2, 2, 2, 2, 2, 2, 2, 2, 2, 2, 2, 2, 2, 2, 2, 2, 2, 2, 2, 2, 2, 2, 2, 2, 2, 2, 2, 2, 2, 2, 2, 2, 2, 2, 2, 2, 2, 2, 2, 2, 2, 2, 2, 2, 2, 2, 2, 2, 2, 2, 2, 2, 2, 2, 2, 2, 2, 2, 2, 2, 2, 2, 2, 2, 2, 2, 2, 2, 2, 2, 2, 2, 2, 2, 2, 2, 2, 2, 2, 2, 2, 1, 1, 1, 1, 1, 1, 1, 1, 1, 1, 1, 1, 1, 1, 1, 1, 1, 1, 1, 1, 1, 1, 1, 1, 1, 1, 1, 1, 1, 1, 1, 1, 1, 1, 1, 1, 1, 1, 1, 1, 1, 1, 1, 1, 2, 2, 2, 2, 2, 2, 2, 2, 2, 2, 2, 2, 2, 2, 2, 2, 2, 2, 2, 2, 2, 2, 2, 2, 2, 2, 2, 2, 2])
_uv = me_009.uv_layers.new(name='UV 맵')
_uv.uv.foreach_set('vector', [0.1878, 0.2964, 0.2773, 0.297, 0.2765, 0.4209, 0.187, 0.4203, 0.7753, 0.4849, 0.7759, 0.5234, 0.7719, 0.5234, 0.7719, 0.5098, 0.5922, 0.6562, 0.6434, 0.6562, 0.6449, 0.7592, 0.5922, 0.7595, 0.6434, 0.3301, 0.5922, 0.3301, 0.5922, 0.3063, 0.6434, 0.3063, 0.7545, 0.06845, 0.716, 0.06845, 0.716, -1.476e-08, 0.7545, 0.0004924, 0.716, 0.2846, 0.7545, 0.2846, 0.778, 0.3001, 0.778, 0.3003, 0.716, 0.3003, 0.716, 0.06845, 0.7545, 0.06845, 0.7545, 0.1504, 0.716, 0.1504, 0.716, 0.1504, 0.7545, 0.1504, 0.7545, 0.2846, 0.716, 0.2846, 0.162, 0.6464, 0.1857, 0.6231, 0.2752, 0.6237, 0.2751, 0.6475, 0.162, 0.6467, 0.6434, 0.6562, 0.5922, 0.6562, 0.5922, 0.5326, 0.6434, 0.5326, 0.294, 0.1938, 0.3003, 0.07068, 0.3133, 0.08669, 0.3128, 0.1714, 0.2773, 0.297, 0.1878, 0.2964, 0.1884, 0.193, 0.278, 0.1936, 0.6541, 0.2956, 0.6434, 0.3063, 0.5922, 0.3063, 0.5922, 0.1815, 0.6541, 0.1815, 0.713, 0.4893, 0.6994, 0.4893, 0.6994, 0.4849, 0.7447, 0.4849, 0.7236, 0.4874, 0.9536, 0.6041, 0.9083, 0.6041, 0.9083, 0.3937, 0.9536, 0.3937, 0.8761, 0.6163, 0.863, 0.6163, 0.863, 0.6041, 0.8761, 0.6041, 0.8611, 0.7617, 0.8611, 0.807, 0.8513, 0.807, 0.8513, 0.7617, 0.8761, 0.6163, 0.8761, 0.827, 0.8631, 0.827, 0.863, 0.6163, 0.9536, 0.3937, 0.9083, 0.3937, 0.9083, 0.3815, 0.9536, 0.3815, 0.9039, 0.1895, 0.9039, 0.1211, 0.9192, 0.1437, 0.9192, 0.1665, 0.162, 0.6467, 0.2751, 0.6475, 0.2858, 0.6583, 0.285, 0.7726, 0.1612, 0.7718, 0.5922, 0.7595, 0.6449, 0.7592, 0.6541, 0.7805, 0.5922, 0.7805, 0.162, 0.6467, 0.1612, 0.7718, 0.1517, 0.7717, 0.1525, 0.6467, 0.716, 0.3003, 0.778, 0.3003, 0.778, 0.3075, 0.716, 0.3075, 0.716, 0.3075, 0.778, 0.3075, 0.778, 0.331, 0.716, 0.331, 0.1525, 0.6467, 0.1517, 0.7717, 0.1204, 0.7715, 0.1212, 0.6465, 0.716, 0.331, 0.778, 0.331, 0.778, 0.3592, 0.716, 0.3592, 0.1212, 0.6465, 0.1204, 0.7715, 0.08275, 0.7712, 0.08356, 0.6462, 0.716, 0.4022, 0.7415, 0.3988, 0.7415, 0.4815, 0.716, 0.4849, 0.6541, 0.009323, 0.5922, 0.009323, 0.5922, 0.0, 0.6503, 0.0, 0.863, 0.889, 0.863, 0.827, 0.9771, 0.827, 0.9771, 0.889, 0.6541, 0.1815, 0.5922, 0.1815, 0.5922, 0.009323, 0.6541, 0.009323, 0.2503, 0.8069, 0.1955, 0.8065, 0.1612, 0.7718, 0.285, 0.7726, 0.1948, 0.9099, 0.2497, 0.9103, 0.2839, 0.945, 0.1601, 0.9442, 0.2497, 0.9103, 0.2503, 0.8069, 0.285, 0.7726, 0.2839, 0.945, 0.1955, 0.8065, 0.1948, 0.9099, 0.1601, 0.9442, 0.1612, 0.7718, 0.2497, 0.9103, 0.1948, 0.9099, 0.1955, 0.875, 0.2503, 0.8754, 0.836, 0.865, 0.836, 0.7617, 0.8513, 0.7963, 0.8513, 0.8308, 0.1955, 0.8065, 0.2503, 0.8069, 0.2505, 0.8409, 0.1957, 0.8405, 0.1601, 0.9442, 0.2839, 0.945, 0.2792, 0.9547, 0.1599, 0.9556, 0.9771, 0.889, 0.9771, 0.827, 0.9846, 0.8308, 0.9846, 0.889, 0.9218, 0.2369, 0.9025, 0.2369, 0.8714, 0.2318, 0.8636, 0.2229, 0.9218, 0.2229, 0.8714, 0.2318, 0.8785, 0.2608, 0.8785, 0.2993, 0.8653, 0.3401, 0.8636, 0.3419, 0.8636, 0.2229, 0.8653, 0.3401, 0.9025, 0.3232, 0.9218, 0.3232, 0.9218, 0.3419, 0.8636, 0.3419, 0.89, 0.3419, 0.89, 0.3555, 0.8636, 0.3555, 0.8636, 0.3419, 0.9381, 0.6998, 0.9517, 0.6998, 0.9517, 0.7294, 0.9381, 0.7294, 0.7448, 0.8676, 0.7447, 0.736, 0.7577, 0.7906, 0.7577, 0.8376, 0.5922, 0.7805, 0.6541, 0.7805, 0.6541, 0.8651, 0.5922, 0.8651, 0.6541, 0.8818, 0.6434, 0.8953, 0.5922, 0.8953, 0.5922, 0.8651, 0.6541, 0.8651, 0.9766, 0.6983, 0.9765, 0.7875, 0.9517, 0.7868, 0.9517, 0.6998, 0.9381, 0.697, 0.9765, 0.697, 0.9766, 0.6983, 0.9517, 0.6998, 0.9381, 0.6998, 0.9381, 0.697, 0.9381, 0.6041, 0.9893, 0.6041, 1.0, 0.6122, 1.0, 0.6794, 0.9765, 0.697, 0.278, 0.1936, 0.1884, 0.193, 0.1893, 0.05694, 0.2789, 0.05755, 0.7719, 0.589, 0.7719, 0.5754, 0.7748, 0.5754, 0.7748, 0.589, 0.9381, 0.7294, 0.9517, 0.7294, 0.9517, 0.7329, 0.9381, 0.7329, 0.7577, 0.8376, 0.7577, 0.7906, 0.7607, 0.7884, 0.7608, 0.8356, 0.02897, 0.7714, 0.02977, 0.6464, 0.03896, 0.6462, 0.03816, 0.7713, 0.08356, 0.6462, 0.08275, 0.7712, 0.06301, 0.7712, 0.06381, 0.6462, 0.04906, 0.6462, 0.04826, 0.7712, 0.03816, 0.7713, 0.03896, 0.6462, 0.06381, 0.6462, 0.06301, 0.7712, 0.04826, 0.7712, 0.04906, 0.6462, 0.716, 0.3592, 0.778, 0.3592, 0.7726, 0.3739, 0.7641, 0.3848, 0.7541, 0.3922, 0.7415, 0.3988, 0.716, 0.4022, 0.6541, 0.3069, 0.6434, 0.3063, 0.6541, 0.2956, 0.6541, 0.8818, 0.6541, 0.896, 0.6434, 0.8953, 0.6541, 0.3307, 0.6541, 0.5332, 0.6434, 0.5326, 0.6434, 0.3301, 0.6434, 0.6562, 0.6434, 0.5326, 0.6541, 0.5332, 0.6541, 0.6569, 0.6541, 0.3069, 0.6541, 0.3307, 0.6434, 0.3301, 0.6434, 0.3063, 0.2773, 0.297, 0.278, 0.1936, 0.294, 0.1938, 0.2878, 0.2973, 0.3003, 0.07068, 0.294, 0.1938, 0.278, 0.1936, 0.2789, 0.05755, 0.6434, 0.5326, 0.5922, 0.5326, 0.5922, 0.3301, 0.6434, 0.3301, 0.7545, 0.2846, 0.778, 0.267, 0.778, 0.3001, 1.0, 0.6794, 0.9766, 0.6983, 0.9765, 0.697, 0.187, 0.4203, 0.1857, 0.6231, 0.1615, 0.6232, 0.1628, 0.4204, 0.1628, 0.4204, 0.1636, 0.2966, 0.1878, 0.2964, 0.187, 0.4203, 0.1884, 0.193, 0.1878, 0.2964, 0.1636, 0.2966, 0.1636, 0.1931, 0.1636, 0.1931, 0.1633, 0.0571, 0.1893, 0.05694, 0.1884, 0.193, 0.187, 0.4203, 0.2765, 0.4209, 0.2752, 0.6237, 0.1857, 0.6231, 0.9025, 0.2369, 0.8785, 0.2608, 0.8714, 0.2318, 0.8785, 0.2993, 0.9025, 0.3232, 0.8653, 0.3401, 0.7753, 0.5618, 0.7719, 0.537, 0.7719, 0.5234, 0.7759, 0.5234, 0.5922, 0.6562, 0.5922, 0.7595, 0.5395, 0.7592, 0.541, 0.6562, 0.541, 0.3301, 0.541, 0.3063, 0.5922, 0.3063, 0.5922, 0.3301, 0.6776, 0.06845, 0.6776, 0.0004924, 0.716, -1.476e-08, 0.716, 0.06845, 0.716, 0.2846, 0.716, 0.3003, 0.6541, 0.3003, 0.6541, 0.3001, 0.6776, 0.2846, 0.716, 0.06845, 0.716, 0.1504, 0.6776, 0.1504, 0.6776, 0.06845, 0.716, 0.1504, 0.716, 0.2846, 0.6776, 0.2846, 0.6776, 0.1504, 0.3107, 0.772, 0.3107, 0.7716, 0.4168, 0.7711, 0.4169, 0.7935, 0.3329, 0.7939, 0.541, 0.6562, 0.541, 0.5326, 0.5922, 0.5326, 0.5922, 0.6562, 0.3831, 0.2959, 0.3645, 0.2732, 0.3651, 0.1885, 0.3784, 0.1727, 0.2665, 0.5438, 0.2672, 0.4404, 0.3568, 0.441, 0.356, 0.5444, 0.5303, 0.2956, 0.5303, 0.1815, 0.5922, 0.1815, 0.5922, 0.3063, 0.541, 0.3063, 0.6858, 0.4893, 0.6753, 0.4874, 0.6541, 0.4849, 0.6994, 0.4849, 0.6994, 0.4893, 0.863, 0.6041, 0.863, 0.3937, 0.9083, 0.3937, 0.9083, 0.6041, 0.8637, 0.0122, 0.8637, -2.13e-08, 0.8767, -2.074e-08, 0.8767, 0.0122, 0.8611, 0.8523, 0.8513, 0.8523, 0.8513, 0.807, 0.8611, 0.807, 0.8637, 0.0122, 0.8767, 0.0122, 0.8766, 0.2229, 0.8636, 0.2229, 0.863, 0.3937, 0.863, 0.3815, 0.9083, 0.3815, 0.9083, 0.3937, 0.836, 0.9334, 0.8206, 0.9104, 0.8206, 0.8876, 0.836, 0.865, 0.3107, 0.7716, 0.3102, 0.6543, 0.4263, 0.6537, 0.4269, 0.7609, 0.4168, 0.7711, 0.5922, 0.7595, 0.5922, 0.7805, 0.5303, 0.7805, 0.5395, 0.7592, 0.3107, 0.7716, 0.3018, 0.7717, 0.3012, 0.6543, 0.3102, 0.6543, 0.716, 0.3003, 0.716, 0.3075, 0.6541, 0.3075, 0.6541, 0.3003, 0.716, 0.3075, 0.716, 0.331, 0.6541, 0.331, 0.6541, 0.3075, 0.3018, 0.7717, 0.2724, 0.7718, 0.2718, 0.6545, 0.3012, 0.6543, 0.716, 0.331, 0.716, 0.3592, 0.6541, 0.3592, 0.6541, 0.331, 0.2724, 0.7718, 0.2371, 0.772, 0.2365, 0.6547, 0.2718, 0.6545, 0.716, 0.4022, 0.716, 0.4849, 0.6905, 0.4815, 0.6905, 0.3988, 0.5303, 0.009323, 0.534, 0.0, 0.5922, 0.0, 0.5922, 0.009323, 0.863, 0.889, 0.9771, 0.889, 0.9771, 0.9509, 0.863, 0.9509, 0.5303, 0.1815, 0.5303, 0.009323, 0.5922, 0.009323, 0.5922, 0.1815, 0.3938, 0.6215, 0.4263, 0.6537, 0.3102, 0.6543, 0.3424, 0.6217, 0.3419, 0.5247, 0.3094, 0.4925, 0.4256, 0.4919, 0.3934, 0.5244, 0.3934, 0.5244, 0.4256, 0.4919, 0.4263, 0.6537, 0.3938, 0.6215, 0.3424, 0.6217, 0.3102, 0.6543, 0.3094, 0.4925, 0.3419, 0.5247, 0.3934, 0.5244, 0.3939, 0.5572, 0.3425, 0.5574, 0.3419, 0.5247, 0.836, 0.865, 0.8206, 0.8308, 0.8206, 0.7963, 0.836, 0.7617, 0.3424, 0.6217, 0.3426, 0.5898, 0.3941, 0.5896, 0.3938, 0.6215, 0.3094, 0.4925, 0.3092, 0.4817, 0.4212, 0.4828, 0.4256, 0.4919, 0.9771, 0.889, 0.9846, 0.889, 0.9846, 0.9471, 0.9771, 0.9509, 0.9218, 0.2369, 0.9218, 0.2229, 0.9799, 0.2229, 0.9721, 0.2318, 0.9411, 0.2369, 0.9721, 0.2318, 0.9799, 0.2229, 0.9799, 0.3419, 0.9782, 0.3401, 0.965, 0.2993, 0.965, 0.2608, 0.9782, 0.3401, 0.9799, 0.3419, 0.9218, 0.3419, 0.9218, 0.3232, 0.9411, 0.3232, 0.89, 0.369, 0.8636, 0.369, 0.8636, 0.3555, 0.89, 0.3555, 0.9381, 0.6998, 0.9381, 0.7294, 0.9245, 0.7294, 0.9245, 0.6998, 0.7767, 0.8676, 0.7638, 0.8376, 0.7638, 0.7906, 0.7768, 0.736, 0.5922, 0.7805, 0.5922, 0.8651, 0.5303, 0.8651, 0.5303, 0.7805, 0.5303, 0.8818, 0.5303, 0.8651, 0.5922, 0.8651, 0.5922, 0.8953, 0.541, 0.8953, 0.8996, 0.6983, 0.9245, 0.6998, 0.9245, 0.7868, 0.8996, 0.7875, 0.9381, 0.697, 0.9381, 0.6998, 0.9245, 0.6998, 0.8996, 0.6983, 0.8996, 0.697, 0.9381, 0.697, 0.8996, 0.697, 0.8761, 0.6794, 0.8761, 0.6122, 0.8869, 0.6041, 0.9381, 0.6041, 0.399, 0.2959, 0.4, 0.1598, 0.4896, 0.1604, 0.4886, 0.2965, 0.7719, 0.5618, 0.7748, 0.5618, 0.7748, 0.5754, 0.7719, 0.5754, 0.9381, 0.7294, 0.9381, 0.7329, 0.9245, 0.7329, 0.9245, 0.7294, 0.7638, 0.8376, 0.7608, 0.8356, 0.7608, 0.7884, 0.7638, 0.7906, 0.186, 0.6544, 0.1946, 0.6546, 0.1952, 0.7719, 0.1866, 0.7718, 0.2371, 0.772, 0.2185, 0.772, 0.218, 0.6547, 0.2365, 0.6547, 0.2047, 0.772, 0.1952, 0.7719, 0.1946, 0.6546, 0.2041, 0.6546, 0.2185, 0.772, 0.2047, 0.772, 0.2041, 0.6546, 0.218, 0.6547, 0.716, 0.3592, 0.716, 0.4022, 0.6905, 0.3988, 0.678, 0.3922, 0.668, 0.3848, 0.6595, 0.3739, 0.6541, 0.3592, 0.858, 0.8668, 0.8513, 0.8668, 0.8513, 0.8523, 0.858, 0.8523, 0.8703, 0.3787, 0.8636, 0.3787, 0.8636, 0.369, 0.8703, 0.369, 0.5303, 0.3069, 0.5303, 0.2956, 0.541, 0.3063, 0.5303, 0.8818, 0.541, 0.8953, 0.5303, 0.896, 0.5303, 0.3307, 0.541, 0.3301, 0.541, 0.5326, 0.5303, 0.5332, 0.541, 0.6562, 0.5303, 0.6569, 0.5303, 0.5332, 0.541, 0.5326, 0.5303, 0.3069, 0.541, 0.3063, 0.541, 0.3301, 0.5303, 0.3307, 0.2665, 0.5438, 0.256, 0.5439, 0.2512, 0.4404, 0.2672, 0.4404, 0.3784, 0.1727, 0.4, 0.1598, 0.399, 0.2959, 0.3831, 0.2959, 0.541, 0.5326, 0.541, 0.3301, 0.5922, 0.3301, 0.5922, 0.5326, 0.6776, 0.2846, 0.6541, 0.3001, 0.6541, 0.267, 0.8761, 0.6794, 0.8996, 0.697, 0.8996, 0.6983, 0.5287, 0.6578, 0.5529, 0.658, 0.5542, 0.8608, 0.5301, 0.8606, 0.5529, 0.658, 0.5287, 0.6578, 0.5279, 0.534, 0.5521, 0.5342, 0.5273, 0.4306, 0.5521, 0.4307, 0.5521, 0.5342, 0.5279, 0.534, 0.5521, 0.4307, 0.5273, 0.4306, 0.5264, 0.2945, 0.5524, 0.2947, 0.3338, 0.9842, 0.3329, 0.7939, 0.4169, 0.7935, 0.4179, 0.9838, 0.9411, 0.2369, 0.9721, 0.2318, 0.965, 0.2608, 0.965, 0.2993, 0.9782, 0.3401, 0.9411, 0.3232, 0.6541, 0.9408, 0.6542, 0.8169, 0.7437, 0.8169, 0.7437, 0.9408, 0.1909, 2.307e-05, 0.216, 2.307e-05, 0.216, 0.5265, 0.1909, 0.5265, 0.7353, 0.5758, 0.7227, 0.5758, 0.7227, 0.04938, 0.7353, 0.04938, 0.7635, 0.5266, 0.7635, 0.0001395, 0.7791, -3.85e-08, 0.7791, 0.5264, 0.1751, 0.5265, 0.1751, 4.615e-08, 0.1909, 2.307e-05, 0.1909, 0.5265, 0.7791, -3.85e-08, 0.7917, -3.85e-08, 0.7917, 0.5264, 0.7791, 0.5264, 0.2845, 1.458e-05, 0.2845, 0.5265, 0.2593, 0.5265, 0.2593, 1.458e-05, 0.7353, 0.5758, 0.7353, 0.04938, 0.7478, 0.04938, 0.7478, 0.5758, 0.8198, 0.5266, 0.8042, 0.5264, 0.8042, -3.85e-08, 0.8198, 0.0001395, 0.3002, 0.5265, 0.2845, 0.5265, 0.2845, 1.458e-05, 0.3002, -1.312e-08, 0.8042, -3.85e-08, 0.8042, 0.5264, 0.7917, 0.5264, 0.7917, -3.85e-08, 0.959, 0.1509, 0.959, 0.1197, 0.9976, 0.1197, 0.9976, 0.1509, 0.7059, 0.6773, 0.7059, 0.7055, 0.7, 0.7055, 0.7, 0.6743, 0.1752, 0.5759, 0.2316, 0.5759, 0.2377, 0.5812, 0.1693, 0.5812, 0.2979, 0.651, 0.2979, 0.6228, 0.304, 0.6198, 0.304, 0.651, 0.1693, 0.5812, 0.2377, 0.5812, 0.2377, 0.6199, 0.1693, 0.6199, 0.9584, 0.348, 0.9584, 0.3168, 0.997, 0.3168, 0.997, 0.348, 0.295, 0.9325, 0.2972, 0.9378, 0.2972, 0.9887, 0.2952, 0.9934, 0.2914, 0.9972, 0.2914, 0.9289, 0.3226, 0.9347, 0.3003, 0.9347, 0.295, 0.9325, 0.2914, 0.9289, 0.3226, 0.9289, 0.2952, 0.9934, 0.2999, 0.9915, 0.3226, 0.9915, 0.3226, 0.9972, 0.2914, 0.9972, 0.2195, 0.7386, 0.1759, 0.7386, 0.172, 0.7347, 0.172, 0.732, 0.223, 0.732, 0.223, 0.7351, 0.3003, 0.9347, 0.2972, 0.9376, 0.2972, 0.9378, 0.295, 0.9325, 0.2972, 0.9886, 0.2999, 0.9915, 0.2952, 0.9934, 0.2972, 0.9887, 0.959, 0.08853, 0.9976, 0.08853, 0.9976, 0.1197, 0.959, 0.1197, 0.7059, 0.7337, 0.7, 0.7367, 0.7, 0.7055, 0.7059, 0.7055, 0.3001, 0.5759, 0.3061, 0.5812, 0.2377, 0.5812, 0.2437, 0.5759, 0.2979, 0.651, 0.304, 0.651, 0.304, 0.6822, 0.2979, 0.6792, 0.3061, 0.5812, 0.3061, 0.6198, 0.2377, 0.6198, 0.2377, 0.5812, 0.9584, 0.348, 0.997, 0.348, 0.997, 0.3792, 0.9584, 0.3792, 0.3503, 0.9325, 0.3538, 0.9289, 0.3538, 0.9972, 0.35, 0.9934, 0.3481, 0.9887, 0.3481, 0.9378, 0.3226, 0.9347, 0.3226, 0.9289, 0.3538, 0.9289, 0.3503, 0.9325, 0.3449, 0.9347, 0.35, 0.9934, 0.3538, 0.9972, 0.3226, 0.9972, 0.3226, 0.9915, 0.3453, 0.9915, 0.2412, 0.7714, 0.2377, 0.7678, 0.2377, 0.7647, 0.2887, 0.7647, 0.2887, 0.7675, 0.2848, 0.7714, 0.3449, 0.9347, 0.3503, 0.9325, 0.3481, 0.9378, 0.3481, 0.9376, 0.3481, 0.9886, 0.3481, 0.9887, 0.35, 0.9934, 0.3453, 0.9915, 0.2195, 0.8316, 0.2195, 0.7386, 0.223, 0.7351, 0.223, 0.8351, 0.3685, 0.9966, 0.3906, 0.9966, 0.3906, 1.0, 0.3679, 1.0, 0.3671, 0.9981, 0.1759, 0.7386, 0.1759, 0.8316, 0.172, 0.8355, 0.172, 0.7347, 0.3906, 0.9466, 0.3685, 0.9466, 0.3673, 0.9454, 0.3683, 0.9432, 0.3906, 0.9432, 0.1759, 0.8316, 0.2195, 0.8316, 0.223, 0.8351, 0.223, 0.8382, 0.172, 0.8382, 0.172, 0.8355, 0.6242, 0.7001, 0.6242, 0.7931, 0.6155, 0.7931, 0.6155, 0.7001, 0.237, 0.7261, 0.237, 0.819, 0.2295, 0.819, 0.2295, 0.7261, 0.3685, 0.9466, 0.3685, 0.9966, 0.3671, 0.9981, 0.3651, 0.9973, 0.3651, 0.9463, 0.3673, 0.9454, 0.1861, 0.723, 0.1893, 0.7261, 0.1884, 0.7261, 0.1861, 0.7261, 0.1861, 0.723, 0.1861, 0.623, 0.1893, 0.6199, 0.1893, 0.7261, 0.1893, 0.6199, 0.2116, 0.6199, 0.2116, 0.7261, 0.1893, 0.7261, 0.1693, 0.8382, 0.172, 0.8355, 0.172, 0.8382, 0.1712, 0.8382, 0.1693, 0.8382, 0.1693, 0.732, 0.172, 0.7347, 0.172, 0.8355, 0.3287, 0.9109, 0.3061, 0.9109, 0.3061, 0.8047, 0.3287, 0.8047, 0.7071, 0.9175, 0.7071, 0.8246, 0.7116, 0.8246, 0.7116, 0.9175, 0.9137, 0.3258, 0.9137, 0.3693, 0.905, 0.3693, 0.9006, 0.3649, 0.9006, 0.3315, 0.9062, 0.3258, 0.2238, 0.8191, 0.2238, 0.7262, 0.2295, 0.7261, 0.2295, 0.819, 0.7116, 0.8246, 0.745, 0.8246, 0.745, 0.9175, 0.7116, 0.9175, 0.9384, 0.453, 0.9604, 0.453, 0.9604, 0.5214, 0.9384, 0.5214, 0.7572, 0.9859, 0.7071, 0.9859, 0.7071, 0.9175, 0.7572, 0.9175, 0.6422, 0.9949, 0.6202, 0.9949, 0.6202, 0.9265, 0.6422, 0.9265, 0.2412, 0.8643, 0.2377, 0.8678, 0.2377, 0.7678, 0.2412, 0.7714, 0.4126, 0.9966, 0.4141, 0.9981, 0.4132, 1.0, 0.3906, 1.0, 0.3906, 0.9966, 0.2848, 0.7714, 0.2887, 0.7675, 0.2887, 0.8682, 0.2848, 0.8643, 0.3906, 0.9466, 0.3906, 0.9432, 0.4129, 0.9432, 0.4138, 0.9454, 0.4126, 0.9466, 0.2848, 0.8643, 0.2887, 0.8682, 0.2887, 0.8709, 0.2377, 0.8709, 0.2377, 0.8678, 0.2412, 0.8643, 0.2914, 0.7647, 0.3001, 0.7647, 0.3001, 0.8576, 0.2914, 0.8576, 0.9126, 0.5669, 0.9038, 0.5669, 0.8994, 0.5624, 0.8994, 0.529, 0.9051, 0.5233, 0.9126, 0.5233, 0.4487, 0.7329, 0.4562, 0.7329, 0.4562, 0.8258, 0.4487, 0.8258, 0.4126, 0.9466, 0.4138, 0.9454, 0.416, 0.9463, 0.416, 0.9973, 0.4141, 0.9981, 0.4126, 0.9966, 0.237, 0.723, 0.237, 0.7261, 0.2348, 0.7261, 0.2339, 0.7261, 0.237, 0.723, 0.2339, 0.7261, 0.2339, 0.6199, 0.237, 0.623, 0.2339, 0.6199, 0.2339, 0.7261, 0.2116, 0.7261, 0.2116, 0.6199, 0.2914, 0.8709, 0.2895, 0.8709, 0.2887, 0.8709, 0.2887, 0.8682, 0.2914, 0.8709, 0.2887, 0.8682, 0.2887, 0.7675, 0.2914, 0.7647, 0.3287, 0.9109, 0.3287, 0.8047, 0.3514, 0.8047, 0.3514, 0.9109, 0.6643, 0.9265, 0.6598, 0.9265, 0.6598, 0.8336, 0.6643, 0.8336, 0.9126, 0.5233, 0.9201, 0.5233, 0.9257, 0.529, 0.9257, 0.5624, 0.9213, 0.5668, 0.9126, 0.5668, 0.4619, 0.8259, 0.4562, 0.8258, 0.4562, 0.7329, 0.4619, 0.7329, 0.6598, 0.8336, 0.6598, 0.9265, 0.6263, 0.9265, 0.6263, 0.8336, 0.9825, 0.453, 0.9825, 0.5214, 0.9604, 0.5214, 0.9604, 0.453, 0.9384, 0.453, 0.9384, 0.3846, 0.9885, 0.3846, 0.9885, 0.453, 0.6422, 0.9949, 0.6422, 0.9265, 0.6643, 0.9265, 0.6643, 0.9949, 0.7635, 0.5421, 0.7791, 0.5264, 0.7917, 0.5264, 0.7917, 0.5758, 0.7635, 0.5758, 0.7353, 0.04938, 0.7227, 0.04938, 0.7071, 0.03377, 0.7071, 0.0, 0.7353, 0.0, 0.1753, 0.5421, 0.1909, 0.5265, 0.216, 0.5265, 0.2316, 0.5421, 0.2316, 0.5759, 0.1752, 0.5759, 0.216, 0.5265, 0.2315, 0.5265, 0.2316, 0.5421, 0.3061, 0.9265, 0.3217, 0.9109, 0.3217, 0.9267, 0.8198, 0.5421, 0.8198, 0.5758, 0.7917, 0.5758, 0.7917, 0.5264, 0.8042, 0.5264, 0.7353, 0.04938, 0.7353, 0.0, 0.7635, 0.0, 0.7635, 0.03377, 0.7478, 0.04938, 0.3001, 0.5421, 0.3001, 0.5759, 0.2437, 0.5759, 0.2437, 0.5421, 0.2593, 0.5265, 0.2845, 0.5265, 0.2593, 0.5265, 0.2437, 0.5421, 0.2438, 0.5265, 0.2909, 0.762, 0.2753, 0.7622, 0.2753, 0.7464, 0.1693, 0.7171, 0.1693, 0.6199, 0.1861, 0.6348, 0.1861, 0.732, 0.4619, 0.702, 0.4425, 0.6905, 0.4242, 0.595, 0.4436, 0.6065, 0.4285, 0.7142, 0.4425, 0.6905, 0.4619, 0.702, 0.4479, 0.7256, 0.5891, 0.7523, 0.5534, 0.7523, 0.5534, 0.7333, 0.5808, 0.7441, 0.4436, 0.7329, 0.4242, 0.7214, 0.4285, 0.7142, 0.4479, 0.7256, 0.9027, 0.5044, 0.9384, 0.5044, 0.93, 0.5126, 0.9027, 0.5233, 0.4796, 0.7333, 0.4796, 0.7518, 0.4662, 0.7518, 0.4714, 0.7394, 0.6242, 0.6852, 0.6073, 0.7001, 0.6073, 0.6029, 0.6242, 0.588, 0.5534, 0.7333, 0.5534, 0.7523, 0.4796, 0.7518, 0.4796, 0.7333, 0.9027, 0.5044, 0.9027, 0.5233, 0.8332, 0.5233, 0.8332, 0.5049, 0.2753, 0.734, 0.2978, 0.734, 0.2979, 0.7464, 0.2754, 0.7464, 0.4436, 0.6065, 0.4242, 0.595, 0.4284, 0.588, 0.4477, 0.5995, 0.8332, 0.5049, 0.8332, 0.5233, 0.825, 0.5172, 0.8198, 0.5049, 0.4662, 0.7518, 0.4796, 0.7518, 0.4796, 0.7658, 0.4662, 0.7658, 0.5891, 0.7474, 0.6116, 0.7474, 0.6116, 0.7842, 0.5891, 0.7842, 0.2978, 0.734, 0.2753, 0.734, 0.2753, 0.7199, 0.2978, 0.7199, 0.8332, 0.5049, 0.8198, 0.5049, 0.8198, 0.4908, 0.8332, 0.4908, 0.5891, 0.7333, 0.6116, 0.7333, 0.6116, 0.7474, 0.5891, 0.7474, 0.8332, 0.4908, 0.8198, 0.4908, 0.8198, 0.454, 0.8332, 0.454, 0.2978, 0.7199, 0.2753, 0.7199, 0.2753, 0.6831, 0.2978, 0.6831, 0.4662, 0.7658, 0.4796, 0.7658, 0.4796, 0.8027, 0.4662, 0.8027, 0.2377, 0.7339, 0.2559, 0.6384, 0.2753, 0.6269, 0.257, 0.7224, 0.271, 0.746, 0.2517, 0.7575, 0.2377, 0.7339, 0.257, 0.7224, 0.5891, 0.853, 0.5808, 0.8613, 0.5534, 0.872, 0.5534, 0.853, 0.2559, 0.7647, 0.2517, 0.7575, 0.271, 0.746, 0.2753, 0.7532, 0.9027, 0.4036, 0.9027, 0.3846, 0.93, 0.3954, 0.9384, 0.4036, 0.4796, 0.872, 0.4714, 0.8659, 0.4662, 0.8536, 0.4796, 0.8536, 0.5534, 0.872, 0.4796, 0.872, 0.4796, 0.8536, 0.5534, 0.853, 0.9027, 0.4036, 0.8332, 0.4031, 0.8332, 0.3846, 0.9027, 0.3846, 0.2753, 0.6322, 0.2754, 0.6198, 0.2979, 0.6198, 0.2978, 0.6322, 0.2559, 0.6384, 0.2518, 0.6313, 0.2712, 0.6198, 0.2753, 0.6269, 0.8332, 0.4031, 0.8198, 0.4031, 0.825, 0.3907, 0.8332, 0.3846, 0.4662, 0.8536, 0.4662, 0.8395, 0.4796, 0.8395, 0.4796, 0.8536, 0.5891, 0.8211, 0.5891, 0.7842, 0.6116, 0.7842, 0.6116, 0.8211, 0.2978, 0.6322, 0.2978, 0.6463, 0.2753, 0.6463, 0.2753, 0.6322, 0.8332, 0.4031, 0.8332, 0.4171, 0.8198, 0.4171, 0.8198, 0.4031, 0.5891, 0.8351, 0.5891, 0.8211, 0.6116, 0.8211, 0.6116, 0.8351, 0.8332, 0.4171, 0.8332, 0.454, 0.8198, 0.454, 0.8198, 0.4171, 0.2978, 0.6463, 0.2978, 0.6831, 0.2753, 0.6831, 0.2753, 0.6463, 0.4662, 0.8395, 0.4662, 0.8027, 0.4796, 0.8027, 0.4796, 0.8395, 0.2841, 0.8991, 0.2784, 0.8909, 0.2827, 0.8865, 0.2885, 0.8947, 0.7, 0.6699, 0.7, 0.6296, 0.7062, 0.6296, 0.7062, 0.6699, 0.4662, 0.9571, 0.4662, 0.9168, 0.4866, 0.9168, 0.4866, 0.9571, 0.4866, 0.9571, 0.4866, 0.9168, 0.5111, 0.9168, 0.5111, 0.9571, 0.5111, 0.9571, 0.5111, 0.9168, 0.5484, 0.9168, 0.5454, 0.9334, 0.5397, 0.9416, 0.5333, 0.9481, 0.5239, 0.9536, 0.5239, 0.9536, 0.5333, 0.9481, 0.5376, 0.9524, 0.5282, 0.9579, 0.2625, 0.8788, 0.2497, 0.8753, 0.2497, 0.8709, 0.2668, 0.8745, 0.4866, 0.9571, 0.5111, 0.9571, 0.5111, 0.9615, 0.4866, 0.9615, 0.4487, 0.8463, 0.4487, 0.8259, 0.4582, 0.8259, 0.4582, 0.8463, 0.4487, 0.8708, 0.4487, 0.8463, 0.4582, 0.8463, 0.4582, 0.8708, 0.2979, 0.6917, 0.3041, 0.6917, 0.3041, 0.7012, 0.2979, 0.7012, 0.2497, 0.8753, 0.2252, 0.8753, 0.2252, 0.8709, 0.2497, 0.8709, 0.4662, 0.9571, 0.4866, 0.9571, 0.4866, 0.9615, 0.4662, 0.9615, 0.6073, 0.7064, 0.6073, 0.7001, 0.6117, 0.7001, 0.6117, 0.7064, 0.7, 0.6699, 0.7062, 0.6699, 0.7062, 0.6743, 0.7, 0.6743, 0.2252, 0.8753, 0.2048, 0.8753, 0.2048, 0.8709, 0.2252, 0.8709, 0.2914, 0.8723, 0.2914, 0.8641, 0.3009, 0.8641, 0.3009, 0.8723, 0.2914, 0.8933, 0.2914, 0.8723, 0.3009, 0.8723, 0.3009, 0.8933, 0.4487, 0.8975, 0.4487, 0.888, 0.4582, 0.888, 0.4582, 0.8975, 0.2914, 0.8641, 0.2915, 0.8576, 0.3009, 0.8576, 0.3009, 0.8641, 0.4487, 0.888, 0.4487, 0.8708, 0.4582, 0.8708, 0.4582, 0.888, 0.5333, 0.9481, 0.5397, 0.9416, 0.544, 0.9459, 0.5376, 0.9524, 0.272, 0.8844, 0.2625, 0.8788, 0.2668, 0.8745, 0.2763, 0.8801, 0.5454, 0.9334, 0.5484, 0.9168, 0.5527, 0.9168, 0.5498, 0.9377, 0.5111, 0.9571, 0.5239, 0.9536, 0.5282, 0.9579, 0.5111, 0.9615, 0.2784, 0.8909, 0.272, 0.8844, 0.2763, 0.8801, 0.2827, 0.8865, 0.5397, 0.9416, 0.5454, 0.9334, 0.5498, 0.9377, 0.544, 0.9459, 0.2871, 0.9157, 0.2841, 0.8991, 0.2885, 0.8947, 0.2914, 0.9157, 0.2841, 0.9323, 0.2885, 0.9367, 0.2827, 0.9448, 0.2784, 0.9405, 0.7, 0.5892, 0.7062, 0.5892, 0.7062, 0.6296, 0.7, 0.6296, 0.4662, 0.8764, 0.4866, 0.8764, 0.4866, 0.9168, 0.4662, 0.9168, 0.4866, 0.8764, 0.5111, 0.8764, 0.5111, 0.9168, 0.4866, 0.9168, 0.5111, 0.8764, 0.5239, 0.8799, 0.5333, 0.8855, 0.5397, 0.8919, 0.5454, 0.9001, 0.5484, 0.9168, 0.5111, 0.9168, 0.5239, 0.8799, 0.5282, 0.8756, 0.5376, 0.8811, 0.5333, 0.8855, 0.2625, 0.9525, 0.2668, 0.9569, 0.2497, 0.9604, 0.2497, 0.9561, 0.4866, 0.8764, 0.4866, 0.872, 0.5111, 0.872, 0.5111, 0.8764, 0.6737, 0.854, 0.6643, 0.854, 0.6643, 0.8336, 0.6737, 0.8336, 0.6737, 0.8785, 0.6643, 0.8785, 0.6643, 0.854, 0.6737, 0.854, 0.3041, 0.6822, 0.3041, 0.6917, 0.2979, 0.6917, 0.2979, 0.6822, 0.2497, 0.9561, 0.2497, 0.9604, 0.2252, 0.9604, 0.2252, 0.9561, 0.4662, 0.8764, 0.4662, 0.872, 0.4866, 0.872, 0.4866, 0.8764, 0.3023, 0.7074, 0.2979, 0.7074, 0.2979, 0.7012, 0.3023, 0.7012, 0.7, 0.5892, 0.7, 0.5848, 0.7062, 0.5848, 0.7062, 0.5892, 0.2252, 0.9561, 0.2252, 0.9604, 0.2048, 0.9604, 0.2048, 0.9561, 0.2914, 0.9142, 0.3009, 0.9142, 0.3009, 0.9224, 0.2914, 0.9224, 0.2914, 0.8933, 0.3009, 0.8933, 0.3009, 0.9142, 0.2914, 0.9142, 0.6737, 0.9052, 0.6643, 0.9052, 0.6643, 0.8957, 0.6737, 0.8957, 0.2914, 0.9224, 0.3009, 0.9224, 0.3009, 0.9289, 0.2915, 0.9289, 0.6737, 0.8957, 0.6643, 0.8957, 0.6643, 0.8785, 0.6737, 0.8785, 0.5333, 0.8855, 0.5376, 0.8811, 0.544, 0.8876, 0.5397, 0.8919, 0.272, 0.947, 0.2763, 0.9513, 0.2668, 0.9569, 0.2625, 0.9525, 0.5454, 0.9001, 0.5498, 0.8958, 0.5527, 0.9168, 0.5484, 0.9168, 0.5111, 0.8764, 0.5111, 0.872, 0.5282, 0.8756, 0.5239, 0.8799, 0.2784, 0.9405, 0.2827, 0.9448, 0.2763, 0.9513, 0.272, 0.947, 0.5397, 0.8919, 0.544, 0.8876, 0.5498, 0.8958, 0.5454, 0.9001, 0.2871, 0.9157, 0.2914, 0.9157, 0.2885, 0.9367, 0.2841, 0.9323, 0.6945, 0.9313, 0.6643, 0.9313, 0.6643, 0.9244, 0.676, 0.9214, 0.6737, 0.906, 0.6836, 0.9052, 0.6864, 0.9203, 0.6912, 0.9244, 0.9462, 0.316, 0.9414, 0.3137, 0.9369, 0.3114, 0.9369, 0.2819, 0.9786, 0.2819, 0.976, 0.2981, 0.9711, 0.3096, 0.9636, 0.3147, 0.9562, 0.3168, 0.6864, 0.9203, 0.691, 0.9072, 0.6986, 0.9123, 0.6945, 0.9249, 0.6912, 0.9244, 0.494, 0.7333, 0.4778, 0.7333, 0.4778, 0.596, 0.494, 0.596, 0.5368, 0.588, 0.5468, 0.588, 0.5468, 0.7254, 0.5368, 0.7254, 0.5218, 0.7254, 0.5218, 0.588, 0.5294, 0.588, 0.5294, 0.7254, 0.6643, 0.9106, 0.6688, 0.9082, 0.676, 0.9214, 0.6643, 0.9244, 0.6945, 0.9401, 0.6945, 0.9313, 0.6912, 0.9244, 0.6945, 0.9249, 0.7034, 0.9239, 0.706, 0.9401, 0.6688, 0.9082, 0.6737, 0.906, 0.676, 0.9214, 0.6836, 0.9052, 0.691, 0.9072, 0.6864, 0.9203, 0.6986, 0.9123, 0.7034, 0.9239, 0.6945, 0.9249, 0.5468, 0.7254, 0.5468, 0.588, 0.5516, 0.588, 0.5516, 0.7254, 0.4778, 0.596, 0.4778, 0.7333, 0.4662, 0.7333, 0.4662, 0.5959, 0.5368, 0.588, 0.5368, 0.7254, 0.5294, 0.7254, 0.5294, 0.588, 0.5516, 0.7254, 0.5516, 0.588, 0.5561, 0.588, 0.5561, 0.7254, 0.5368, 0.7254, 0.5468, 0.7254, 0.5468, 0.7333, 0.5368, 0.7333, 0.4778, 0.596, 0.4662, 0.5959, 0.4662, 0.588, 0.4778, 0.588, 0.5218, 0.7254, 0.5294, 0.7254, 0.5294, 0.7333, 0.5218, 0.7333, 0.5468, 0.7254, 0.5516, 0.7254, 0.5516, 0.7333, 0.5468, 0.7333, 0.5294, 0.7254, 0.5368, 0.7254, 0.5368, 0.7333, 0.5294, 0.7333, 0.494, 0.596, 0.4778, 0.596, 0.4778, 0.588, 0.494, 0.588, 0.5516, 0.7254, 0.5561, 0.7254, 0.5561, 0.7333, 0.5516, 0.7333, 0.6945, 0.949, 0.6912, 0.9559, 0.6864, 0.96, 0.6836, 0.9751, 0.6737, 0.9743, 0.676, 0.9589, 0.6643, 0.9559, 0.6643, 0.949, 0.9462, 0.2477, 0.9562, 0.2469, 0.9636, 0.249, 0.9711, 0.2541, 0.976, 0.2657, 0.9786, 0.2819, 0.9369, 0.2819, 0.9369, 0.2523, 0.9414, 0.25, 0.6864, 0.96, 0.6912, 0.9559, 0.6945, 0.9553, 0.6986, 0.9679, 0.691, 0.973, 0.494, 0.7333, 0.494, 0.596, 0.5102, 0.596, 0.5102, 0.7333, 0.5923, 0.588, 0.5923, 0.7254, 0.5824, 0.7254, 0.5824, 0.588, 0.6073, 0.7254, 0.5997, 0.7254, 0.5997, 0.588, 0.6073, 0.588, 0.6643, 0.9697, 0.6643, 0.9559, 0.676, 0.9589, 0.6688, 0.972, 0.6945, 0.9401, 0.706, 0.9401, 0.7034, 0.9563, 0.6945, 0.9553, 0.6912, 0.9559, 0.6945, 0.949, 0.6688, 0.972, 0.676, 0.9589, 0.6737, 0.9743, 0.6836, 0.9751, 0.6864, 0.96, 0.691, 0.973, 0.6986, 0.9679, 0.6945, 0.9553, 0.7034, 0.9563, 0.5824, 0.7254, 0.5775, 0.7254, 0.5775, 0.588, 0.5824, 0.588, 0.5102, 0.596, 0.5218, 0.5959, 0.5218, 0.7333, 0.5102, 0.7333, 0.5923, 0.588, 0.5997, 0.588, 0.5997, 0.7254, 0.5923, 0.7254, 0.5775, 0.7254, 0.573, 0.7254, 0.573, 0.588, 0.5775, 0.588, 0.5923, 0.7254, 0.5923, 0.7333, 0.5824, 0.7333, 0.5824, 0.7254, 0.5102, 0.596, 0.5102, 0.588, 0.5218, 0.588, 0.5218, 0.5959, 0.6073, 0.7254, 0.6073, 0.7333, 0.5997, 0.7333, 0.5997, 0.7254, 0.5824, 0.7254, 0.5824, 0.7333, 0.5775, 0.7333, 0.5775, 0.7254, 0.5997, 0.7254, 0.5997, 0.7333, 0.5923, 0.7333, 0.5923, 0.7254, 0.494, 0.596, 0.494, 0.588, 0.5102, 0.588, 0.5102, 0.596, 0.5775, 0.7254, 0.5775, 0.7333, 0.573, 0.7333, 0.573, 0.7254, 0.778, 0.3815, 0.778, 0.3295, 0.7802, 0.328, 0.7801, 0.3802, 0.7583, 0.4849, 0.7719, 0.4849, 0.7719, 0.4874, 0.7583, 0.4874, 0.7719, 0.5567, 0.7583, 0.5567, 0.7583, 0.5327, 0.7719, 0.5327, 0.7583, 0.4874, 0.7719, 0.4874, 0.7719, 0.5327, 0.7583, 0.5327, 0.7801, 0.3802, 0.7802, 0.328, 0.8265, 0.3281, 0.812, 0.3479, 0.7583, 0.5567, 0.7719, 0.5567, 0.7719, 0.736, 0.7583, 0.736, 0.8265, 0.3281, 0.7802, 0.328, 0.8173, 0.09875, 0.8636, 0.09883, 0.713, 0.8169, 0.6994, 0.8169, 0.6994, 0.5901, 0.713, 0.5901, 0.713, 0.5901, 0.6994, 0.5901, 0.6994, 0.4893, 0.713, 0.4893, 0.8636, 0.09883, 0.8173, 0.09875, 0.778, -4.391e-09, 0.8243, 8.25e-05, 0.7916, 0.9287, 0.778, 0.9287, 0.778, 0.8828, 0.7916, 0.8828, 0.8767, 0.1211, 0.8903, 0.1211, 0.8903, 0.2014, 0.8767, 0.2014, 0.7583, 0.8676, 0.7719, 0.8676, 0.7719, 0.9257, 0.7583, 0.9257, 0.8767, 0.02697, 0.9154, 1.244e-08, 0.9194, 0.09132, 0.8767, 0.1211, 0.7583, 0.4849, 0.7583, 0.4874, 0.7447, 0.4874, 0.7447, 0.4849, 0.7447, 0.5567, 0.7447, 0.5327, 0.7583, 0.5327, 0.7583, 0.5567, 0.7583, 0.4874, 0.7583, 0.5327, 0.7447, 0.5327, 0.7447, 0.4874, 0.863, 0.7617, 0.831, 0.7297, 0.8164, 0.7099, 0.8627, 0.7096, 0.7583, 0.5567, 0.7583, 0.736, 0.7447, 0.736, 0.7447, 0.5567, 0.8164, 0.7099, 0.778, 0.4809, 0.8243, 0.4805, 0.8627, 0.7096, 0.6858, 0.8169, 0.6858, 0.5901, 0.6994, 0.5901, 0.6994, 0.8169, 0.6858, 0.5901, 0.6858, 0.4893, 0.6994, 0.4893, 0.6994, 0.5901, 0.778, 0.4809, 0.8167, 0.3819, 0.863, 0.3815, 0.8243, 0.4805, 0.7916, 0.9287, 0.7916, 0.8828, 0.8051, 0.8828, 0.8051, 0.9287, 0.9039, 0.1211, 0.9039, 0.2014, 0.8903, 0.2014, 0.8903, 0.1211, 0.7583, 0.8676, 0.7583, 0.9257, 0.7447, 0.9257, 0.7447, 0.8676, 0.8206, 0.7887, 0.8206, 0.8828, 0.778, 0.853, 0.7819, 0.7617, 0.863, 0.7617, 0.8627, 0.7096, 0.778, 0.853, 0.8206, 0.8828, 0.6994, 0.8169, 0.713, 0.8169, 0.8767, 0.2014, 0.8903, 0.2014, 0.778, 0.853, 0.6858, 0.8169])
me_009.materials.append(mat_green)
me_009.materials.append(mat_material)
me_009.materials.append(mat_black)
me_009.materials.append(mat_red)
me_009.update()

# ---- objects
ob_gun_008 = bpy.data.objects.new('gun.008', me_009)

# ---- transforms, parenting, visibility, modifiers, constraints
ob_gun_008.location = (0.0, 0.0, 0.0)
ob_gun_008.scale = (0.03853, 0.03853, 0.03853)
_vg = ob_gun_008.vertex_groups.new(name='root')
_vg = ob_gun_008.vertex_groups.new(name='hips')
_vg = ob_gun_008.vertex_groups.new(name='spine')
_vg = ob_gun_008.vertex_groups.new(name='chest')
_vg = ob_gun_008.vertex_groups.new(name='neck')
_vg = ob_gun_008.vertex_groups.new(name='head')
_vg = ob_gun_008.vertex_groups.new(name='eye.L')
_vg = ob_gun_008.vertex_groups.new(name='eye.R')
_vg = ob_gun_008.vertex_groups.new(name='shoulder.L')
_vg = ob_gun_008.vertex_groups.new(name='upper_arm.L')
_vg = ob_gun_008.vertex_groups.new(name='lower_arm.L')
_vg = ob_gun_008.vertex_groups.new(name='hand.L')
_vg = ob_gun_008.vertex_groups.new(name='thumb_proximal.L')
_vg = ob_gun_008.vertex_groups.new(name='thumb_intermediate.L')
_vg = ob_gun_008.vertex_groups.new(name='thumb_distal.L')
_vg = ob_gun_008.vertex_groups.new(name='index_proximal.L')
_vg = ob_gun_008.vertex_groups.new(name='index_intermediate.L')
_vg = ob_gun_008.vertex_groups.new(name='index_distal.L')
_vg = ob_gun_008.vertex_groups.new(name='middle_proximal.L')
_vg = ob_gun_008.vertex_groups.new(name='middle_intermediate.L')
_vg = ob_gun_008.vertex_groups.new(name='middle_distal.L')
_vg = ob_gun_008.vertex_groups.new(name='ring_proximal.L')
_vg = ob_gun_008.vertex_groups.new(name='ring_intermediate.L')
_vg = ob_gun_008.vertex_groups.new(name='ring_distal.L')
_vg = ob_gun_008.vertex_groups.new(name='little_proximal.L')
_vg = ob_gun_008.vertex_groups.new(name='little_intermediate.L')
_vg = ob_gun_008.vertex_groups.new(name='little_distal.L')
_vg = ob_gun_008.vertex_groups.new(name='shoulder.R')
_vg = ob_gun_008.vertex_groups.new(name='upper_arm.R')
_vg = ob_gun_008.vertex_groups.new(name='lower_arm.R')
_vg = ob_gun_008.vertex_groups.new(name='hand.R')
_vg = ob_gun_008.vertex_groups.new(name='thumb_proximal.R')
_vg = ob_gun_008.vertex_groups.new(name='thumb_intermediate.R')
_vg = ob_gun_008.vertex_groups.new(name='thumb_distal.R')
_vg = ob_gun_008.vertex_groups.new(name='index_proximal.R')
_vg = ob_gun_008.vertex_groups.new(name='index_intermediate.R')
_vg = ob_gun_008.vertex_groups.new(name='index_distal.R')
_vg = ob_gun_008.vertex_groups.new(name='middle_proximal.R')
_vg = ob_gun_008.vertex_groups.new(name='middle_intermediate.R')
_vg = ob_gun_008.vertex_groups.new(name='middle_distal.R')
_vg = ob_gun_008.vertex_groups.new(name='ring_proximal.R')
_vg = ob_gun_008.vertex_groups.new(name='ring_intermediate.R')
_vg = ob_gun_008.vertex_groups.new(name='ring_distal.R')
_vg = ob_gun_008.vertex_groups.new(name='little_proximal.R')
_vg = ob_gun_008.vertex_groups.new(name='little_intermediate.R')
_vg = ob_gun_008.vertex_groups.new(name='little_distal.R')
_vg = ob_gun_008.vertex_groups.new(name='upper_leg.L')
_vg = ob_gun_008.vertex_groups.new(name='lower_leg.L')
_vg = ob_gun_008.vertex_groups.new(name='foot.L')
_vg = ob_gun_008.vertex_groups.new(name='toes.L')
_vg = ob_gun_008.vertex_groups.new(name='upper_leg.R')
_vg = ob_gun_008.vertex_groups.new(name='lower_leg.R')
_vg = ob_gun_008.vertex_groups.new(name='foot.R')
_vg = ob_gun_008.vertex_groups.new(name='toes.R')
_vg = ob_gun_008.vertex_groups.new(name='coat')
_vg = ob_gun_008.vertex_groups.new(name='coat.001')
_vg = ob_gun_008.vertex_groups.new(name='coat.002')
_vg = ob_gun_008.vertex_groups.new(name='coat.003')
_vg = ob_gun_008.vertex_groups.new(name='coat.004')
_vg = ob_gun_008.vertex_groups.new(name='coat_L.003')
_vg = ob_gun_008.vertex_groups.new(name='coat_L.004')
_vg = ob_gun_008.vertex_groups.new(name='coat_L.005')
_vg = ob_gun_008.vertex_groups.new(name='coat_L.006')
_vg = ob_gun_008.vertex_groups.new(name='coat_L.007')
_vg = ob_gun_008.vertex_groups.new(name='coat_R.003')
_vg = ob_gun_008.vertex_groups.new(name='coat_R.004')
_vg = ob_gun_008.vertex_groups.new(name='coat_R.005')
_vg = ob_gun_008.vertex_groups.new(name='coat_R.006')
_vg = ob_gun_008.vertex_groups.new(name='coat_R.007')
_vg = ob_gun_008.vertex_groups.new(name='coat_L.008')
_vg = ob_gun_008.vertex_groups.new(name='coat_L.009')
_vg = ob_gun_008.vertex_groups.new(name='coat_L.010')
_vg = ob_gun_008.vertex_groups.new(name='coat_L.011')
_vg = ob_gun_008.vertex_groups.new(name='coat_R.008')
_vg = ob_gun_008.vertex_groups.new(name='coat_R.009')
_vg = ob_gun_008.vertex_groups.new(name='coat_R.010')
_vg = ob_gun_008.vertex_groups.new(name='coat_R.011')
_vg = ob_gun_008.vertex_groups.new(name='coat_L.012')
_vg = ob_gun_008.vertex_groups.new(name='coat_L.013')
_vg = ob_gun_008.vertex_groups.new(name='coat_L.014')
_vg = ob_gun_008.vertex_groups.new(name='coat_L.015')
_vg = ob_gun_008.vertex_groups.new(name='coat_R.012')
_vg = ob_gun_008.vertex_groups.new(name='coat_R.013')
_vg = ob_gun_008.vertex_groups.new(name='coat_R.014')
_vg = ob_gun_008.vertex_groups.new(name='coat_R.015')
_vg = ob_gun_008.vertex_groups.new(name='Gun')
_vg = ob_gun_008.vertex_groups.new(name='mixamorig:Hips')
_vg = ob_gun_008.vertex_groups.new(name='mixamorig:Spine')
_vg = ob_gun_008.vertex_groups.new(name='mixamorig:Spine1')
_vg = ob_gun_008.vertex_groups.new(name='mixamorig:Spine2')
_vg = ob_gun_008.vertex_groups.new(name='mixamorig:Neck')
_vg = ob_gun_008.vertex_groups.new(name='mixamorig:Head')
_vg = ob_gun_008.vertex_groups.new(name='mixamorig:HeadTop_End')
_vg = ob_gun_008.vertex_groups.new(name='mixamorig:LeftShoulder')
_vg = ob_gun_008.vertex_groups.new(name='mixamorig:LeftArm')
_vg = ob_gun_008.vertex_groups.new(name='mixamorig:LeftForeArm')
_vg = ob_gun_008.vertex_groups.new(name='mixamorig:LeftHand')
_vg = ob_gun_008.vertex_groups.new(name='mixamorig:LeftHandThumb1')
_vg = ob_gun_008.vertex_groups.new(name='mixamorig:LeftHandThumb2')
_vg = ob_gun_008.vertex_groups.new(name='mixamorig:LeftHandThumb3')
_vg = ob_gun_008.vertex_groups.new(name='mixamorig:LeftHandThumb4')
_vg = ob_gun_008.vertex_groups.new(name='mixamorig:LeftHandIndex1')
_vg = ob_gun_008.vertex_groups.new(name='mixamorig:LeftHandIndex2')
_vg = ob_gun_008.vertex_groups.new(name='mixamorig:LeftHandIndex3')
_vg = ob_gun_008.vertex_groups.new(name='mixamorig:LeftHandIndex4')
_vg = ob_gun_008.vertex_groups.new(name='mixamorig:LeftHandMiddle1')
_vg = ob_gun_008.vertex_groups.new(name='mixamorig:LeftHandMiddle2')
_vg = ob_gun_008.vertex_groups.new(name='mixamorig:LeftHandMiddle3')
_vg = ob_gun_008.vertex_groups.new(name='mixamorig:LeftHandMiddle4')
_vg = ob_gun_008.vertex_groups.new(name='mixamorig:LeftHandRing1')
_vg = ob_gun_008.vertex_groups.new(name='mixamorig:LeftHandRing2')
_vg = ob_gun_008.vertex_groups.new(name='mixamorig:LeftHandRing3')
_vg = ob_gun_008.vertex_groups.new(name='mixamorig:LeftHandRing4')
_vg = ob_gun_008.vertex_groups.new(name='mixamorig:LeftHandPinky1')
_vg = ob_gun_008.vertex_groups.new(name='mixamorig:LeftHandPinky2')
_vg = ob_gun_008.vertex_groups.new(name='mixamorig:LeftHandPinky3')
_vg = ob_gun_008.vertex_groups.new(name='mixamorig:LeftHandPinky4')
_vg = ob_gun_008.vertex_groups.new(name='mixamorig:RightShoulder')
_vg = ob_gun_008.vertex_groups.new(name='mixamorig:RightArm')
_vg = ob_gun_008.vertex_groups.new(name='mixamorig:RightForeArm')
_vg = ob_gun_008.vertex_groups.new(name='mixamorig:RightHand')
_vg = ob_gun_008.vertex_groups.new(name='mixamorig:RightHandThumb1')
_vg = ob_gun_008.vertex_groups.new(name='mixamorig:RightHandThumb2')
_vg = ob_gun_008.vertex_groups.new(name='mixamorig:RightHandThumb3')
_vg = ob_gun_008.vertex_groups.new(name='mixamorig:RightHandThumb4')
_vg = ob_gun_008.vertex_groups.new(name='mixamorig:RightHandIndex1')
_vg = ob_gun_008.vertex_groups.new(name='mixamorig:RightHandIndex2')
_vg = ob_gun_008.vertex_groups.new(name='mixamorig:RightHandIndex3')
_vg = ob_gun_008.vertex_groups.new(name='mixamorig:RightHandIndex4')
_vg = ob_gun_008.vertex_groups.new(name='mixamorig:RightHandMiddle1')
_vg = ob_gun_008.vertex_groups.new(name='mixamorig:RightHandMiddle2')
_vg = ob_gun_008.vertex_groups.new(name='mixamorig:RightHandMiddle3')
_vg = ob_gun_008.vertex_groups.new(name='mixamorig:RightHandMiddle4')
_vg = ob_gun_008.vertex_groups.new(name='mixamorig:RightHandRing1')
_vg = ob_gun_008.vertex_groups.new(name='mixamorig:RightHandRing2')
_vg = ob_gun_008.vertex_groups.new(name='mixamorig:RightHandRing3')
_vg = ob_gun_008.vertex_groups.new(name='mixamorig:RightHandRing4')
_vg = ob_gun_008.vertex_groups.new(name='mixamorig:RightHandPinky1')
_vg = ob_gun_008.vertex_groups.new(name='mixamorig:RightHandPinky2')
_vg = ob_gun_008.vertex_groups.new(name='mixamorig:RightHandPinky3')
_vg = ob_gun_008.vertex_groups.new(name='mixamorig:RightHandPinky4')
_vg = ob_gun_008.vertex_groups.new(name='mixamorig:LeftUpLeg')
_vg = ob_gun_008.vertex_groups.new(name='mixamorig:LeftLeg')
_vg = ob_gun_008.vertex_groups.new(name='mixamorig:LeftFoot')
_vg = ob_gun_008.vertex_groups.new(name='mixamorig:LeftToeBase')
_vg = ob_gun_008.vertex_groups.new(name='mixamorig:LeftToe_End')
_vg = ob_gun_008.vertex_groups.new(name='mixamorig:RightUpLeg')
_vg = ob_gun_008.vertex_groups.new(name='mixamorig:RightLeg')
_vg = ob_gun_008.vertex_groups.new(name='mixamorig:RightFoot')
_vg = ob_gun_008.vertex_groups.new(name='mixamorig:RightToeBase')
_vg = ob_gun_008.vertex_groups.new(name='mixamorig:RightToe_End')

# ---- collection membership
col_collection.objects.link(ob_gun_008)

# ---- scene / render settings (as saved in the file)
scene.frame_start = 1; scene.frame_end = 250; scene.frame_set(1)
scene.render.engine = 'BLENDER_EEVEE_NEXT'
scene.cycles.sampling_pattern = 'TABULATED_SOBOL'
bpy.context.view_layer.update()

# ---- added for rendering (the .blend has no active camera and no usable light): camera, sun
cam_auto = bpy.data.cameras.new('AutoCamera')
cam_auto.lens = 50.0
cam_auto.sensor_width = 36.0
cam_auto.clip_end = 1000.0
ob_auto_camera = bpy.data.objects.new('AutoCamera', cam_auto)
scene.collection.objects.link(ob_auto_camera)
ob_auto_camera.location = (1.20104, -1.87305, 0.93266)
ob_auto_camera.rotation_euler = (1.09748, -7.21219e-08, 0.694738)
scene.camera = ob_auto_camera
light_auto_sun = bpy.data.lights.new('AutoSun', 'SUN')
light_auto_sun.energy = 3.0
light_auto_sun.angle = 0.0523599
ob_auto_sun = bpy.data.objects.new('AutoSun', light_auto_sun)
scene.collection.objects.link(ob_auto_sun)
ob_auto_sun.rotation_euler = (0.872665, 0.174533, 0.523599)
bpy.context.view_layer.update()
